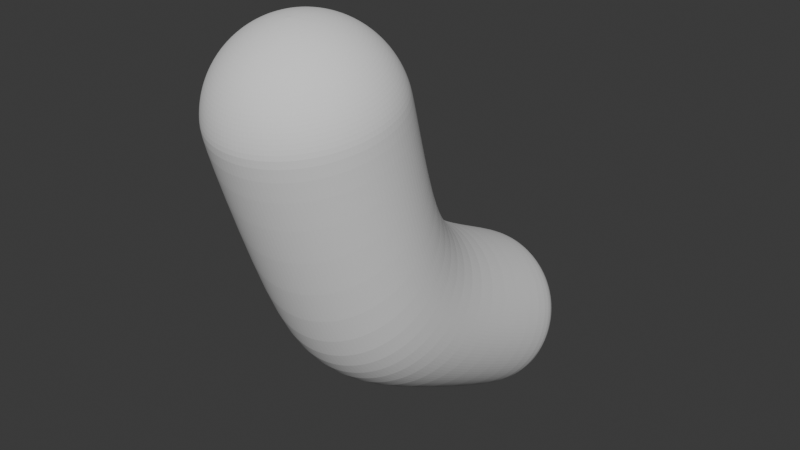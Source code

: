 # Source: ik2.blend  (saved by Blender 4.3.34; exported with 4.5.12 LTS)
import bpy
from mathutils import Matrix  # noqa: F401  (used for matrix-valued properties, if any)

bpy.ops.wm.read_factory_settings(use_empty=True)
scene = bpy.context.scene
scene.name = 'Scene'

# ---- collections
col_collection = bpy.data.collections.new('Collection'); scene.collection.children.link(col_collection)

# ---- world
world_world = bpy.data.worlds.new('World'); scene.world = world_world
world_world.use_nodes = True; world_world.node_tree.nodes.clear()
_N = world_world.node_tree.nodes; _L = world_world.node_tree.links
n0 = _N.new('ShaderNodeOutputWorld'); n0.name = 'World Output'; n0.location = (300, 300)
n1 = _N.new('ShaderNodeBackground'); n1.name = 'Background'; n1.location = (10, 300)
n1.inputs[0].default_value = (0.05088, 0.05088, 0.05088, 1.0)
_L.new(n1.outputs[0], n0.inputs[0])
n0.is_active_output = True
world_world.color = (0.05088, 0.05088, 0.05088)
world_world.sun_shadow_jitter_overblur = 0.0

# ---- meshes
me_icosphere = bpy.data.meshes.new('Icosphere')
me_icosphere.from_pydata([(0.3753, 0.7873, 2.84), (0.3536, 0.6988, 3.014), (0.3182, 0.5811, 3.166), (0.2706, 0.4386, 3.292), (0.2126, 0.2768, 3.387), (0.1464, 0.102, 3.446), (0.07466, -0.07912, 3.468), (0.03806, -0.06823, 3.47), (0.07466, 0.1234, 3.45), (0.1084, 0.3078, 3.393), (0.1379, 0.478, 3.3), (0.1622, 0.6274, 3.176), (0.1802, 0.7503, 3.024), (0.1913, 0.842, 2.851), (0.1951, 0.8989, 2.664), (0.1913, 3.107, 0.01123), (0.1802, 3.264, -0.1061), (0.1622, 3.395, -0.251), (0.1379, 3.494, -0.4179), (0.1084, 3.56, -0.6004), (0.07466, 3.588, -0.7915), (0.03806, 3.577, -0.9838), (4.485e-17, 3.4, -0.236), (4.485e-17, 3.114, 0.02891), (3.9e-18, 0.8605, 2.855), (3.9e-18, 0.7678, 3.028), (3.9e-18, 0.6431, 3.179), (3.9e-18, 0.3183, 3.395), (0.3827, 0.8431, 2.652), (0.3753, 3.088, -0.04112), (0.3536, 3.246, -0.1554), (0.3182, 3.378, -0.2954), (0.2706, 3.481, -0.4556), (0.2126, 3.549, -0.63), (0.1464, 3.58, -0.8119), (0.07466, 3.573, -0.9942), (0.5449, 0.6984, 2.822), (0.5133, 0.6151, 2.997), (0.4619, 0.5057, 3.151), (0.3928, 0.3745, 3.28), (0.3087, 0.2265, 3.377), (0.2126, 0.06734, 3.439), (0.1084, -0.09679, 3.464), (0.5556, 0.7525, 2.634), (0.5449, 3.056, -0.1262), (0.5133, 3.216, -0.2355), (0.4619, 3.352, -0.3675), (0.3928, 3.458, -0.5169), (0.3087, 3.531, -0.6782), (0.2126, 3.568, -0.8451), (0.1084, 3.567, -1.011), (0.6935, 0.5789, 2.798), (0.6533, 0.5025, 2.974), (0.5879, 0.4043, 3.131), (0.5, 0.2883, 3.262), (0.3928, 0.1587, 3.363), (0.2706, 0.02068, 3.43), (0.1379, -0.1206, 3.459), (0.7071, 0.6306, 2.61), (0.6935, 3.014, -0.2406), (0.6533, 3.176, -0.3433), (0.5879, 3.316, -0.4645), (0.5, 3.427, -0.5994), (0.3928, 3.507, -0.743), (0.2706, 3.551, -0.8897), (0.1379, 3.559, -1.034), (0.8155, 0.4331, 2.769), (0.7682, 0.3652, 2.947), (0.6913, 0.2808, 3.106), (0.5879, 0.1832, 3.241), (0.4619, 0.07619, 3.346), (0.3182, -0.03618, 3.418), (0.1622, -0.1496, 3.453), (0.8315, 0.482, 2.58), (0.8155, 2.963, -0.38), (0.7682, 3.128, -0.4746), (0.6913, 3.272, -0.5827), (0.5879, 3.39, -0.7), (0.4619, 3.478, -0.822), (0.3182, 3.531, -0.9441), (0.1622, 3.549, -1.062), (0.9061, 0.2669, 2.736), (0.8536, 0.2086, 2.915), (0.7682, 0.1399, 3.078), (0.6533, 0.06337, 3.217), (0.5133, -0.01798, 3.328), (0.3536, -0.101, 3.405), (0.1802, -0.1826, 3.447), (0.9239, 0.3125, 2.546), (0.9061, 2.904, -0.5391), (0.8536, 3.072, -0.6245), (0.7682, 3.222, -0.7175), (0.6533, 3.348, -0.8146), (0.5133, 3.445, -0.9121), (0.3536, 3.508, -1.006), (0.1802, 3.537, -1.093), (0.9619, 0.08651, 2.699), (0.9061, 0.03868, 2.881), (0.8155, -0.01305, 3.047), (0.6935, -0.06668, 3.191), (0.5449, -0.1202, 3.307), (0.3753, -0.1714, 3.391), (0.1913, -0.2185, 3.44), (0.9808, 0.1286, 2.509), (0.9619, 2.84, -0.7117), (0.9061, 3.012, -0.7871), (0.8155, 3.168, -0.8638), (0.6935, 3.302, -0.9391), (0.5449, 3.409, -1.01), (0.3753, 3.484, -1.074), (0.1913, 3.524, -1.128), (0.9808, -0.1011, 2.662), (0.9239, -0.138, 2.846), (0.8315, -0.1721, 3.015), (0.7071, -0.2019, 3.164), (0.5556, -0.2264, 3.286), (0.3827, -0.2446, 3.376), (0.1951, -0.2558, 3.432), (1.0, -0.06266, 2.47), (0.9808, 2.774, -0.8912), (0.9239, 2.95, -0.9561), (0.8315, 3.112, -1.016), (0.7071, 3.254, -1.068), (0.5556, 3.371, -1.112), (0.3827, 3.458, -1.144), (0.1951, 3.511, -1.163), (0.9619, -0.2887, 2.624), (0.9061, -0.3147, 2.81), (0.8155, -0.3311, 2.983), (0.6935, -0.3372, 3.137), (0.5449, -0.3327, 3.264), (0.3753, -0.3178, 3.362), (0.1913, -0.2931, 3.425), (0.9808, -0.2539, 2.432), (0.9619, 2.708, -1.071), (0.9061, 2.888, -1.125), (0.8155, 3.056, -1.168), (0.6935, 3.207, -1.198), (0.5449, 3.333, -1.213), (0.3753, 3.432, -1.214), (0.1913, 3.498, -1.199), (0.9061, -0.4691, 2.588), (0.8536, -0.4847, 2.776), (0.7682, -0.484, 2.952), (0.6533, -0.4672, 3.11), (0.5133, -0.4349, 3.244), (0.3536, -0.3882, 3.347), (0.1802, -0.329, 3.417), (0.9239, -0.4378, 2.395), (0.9061, 2.644, -1.243), (0.8536, 2.828, -1.288), (0.7682, 3.002, -1.315), (0.6533, 3.161, -1.322), (0.5133, 3.297, -1.311), (0.3536, 3.407, -1.281), (0.1802, 3.485, -1.233), (0.8155, -0.6353, 2.554), (0.7682, -0.6413, 2.745), (0.6913, -0.625, 2.924), (0.5879, -0.5871, 3.086), (0.4619, -0.529, 3.225), (0.3182, -0.4531, 3.334), (0.1622, -0.3621, 3.411), (0.8315, -0.6073, 2.361), (0.8155, 2.585, -1.402), (0.7682, 2.772, -1.438), (0.6913, 2.952, -1.449), (0.5879, 3.118, -1.437), (0.4619, 3.264, -1.401), (0.3182, 3.384, -1.343), (0.1622, 3.474, -1.265), (0.6935, -0.781, 2.525), (0.6533, -0.7785, 2.717), (0.5879, -0.7485, 2.899), (0.5, -0.6921, 3.065), (0.3928, -0.6116, 3.208), (0.2706, -0.5099, 3.323), (0.1379, -0.3911, 3.405), (0.7071, -0.7559, 2.331), (0.6935, 2.534, -1.542), (0.6533, 2.724, -1.569), (0.5879, 2.909, -1.568), (0.5, 3.081, -1.538), (0.3928, 3.235, -1.48), (0.2706, 3.364, -1.397), (0.1379, 3.463, -1.293), (0.5449, -0.9006, 2.501), (0.5133, -0.8912, 2.694), (0.4619, -0.8499, 2.879), (0.3928, -0.7783, 3.048), (0.3087, -0.6793, 3.195), (0.2126, -0.5566, 3.314), (0.1084, -0.4149, 3.4), (0.5556, -0.8778, 2.307), (0.5449, 2.492, -1.656), (0.5133, 2.684, -1.677), (0.4619, 2.873, -1.665), (0.3928, 3.051, -1.62), (0.3087, 3.211, -1.545), (0.2126, 3.348, -1.442), (0.1084, 3.455, -1.315), (0.3753, -0.9895, 2.483), (0.3536, -0.9749, 2.678), (0.3182, -0.9252, 2.864), (0.2706, -0.8424, 3.035), (0.2126, -0.7296, 3.185), (0.1464, -0.5912, 3.307), (0.07466, -0.4325, 3.397), (0.3827, -0.9684, 2.288), (0.3753, 2.46, -1.741), (0.3536, 2.654, -1.757), (0.3182, 2.846, -1.737), (0.2706, 3.028, -1.681), (0.2126, 3.193, -1.593), (0.1464, 3.335, -1.475), (0.07466, 3.449, -1.332), (0.1913, -1.044, 2.472), (0.1802, -1.026, 2.667), (0.1622, -0.9716, 2.855), (0.1379, -0.8819, 3.027), (0.1084, -0.7606, 3.178), (0.07466, -0.6126, 3.302), (0.03806, -0.4434, 3.394), (0.1951, -1.024, 2.277), (0.1913, 2.441, -1.794), (0.1802, 2.636, -1.806), (0.1622, 2.83, -1.781), (0.1379, 3.014, -1.719), (0.1084, 3.182, -1.623), (0.07466, 3.328, -1.496), (0.03806, 3.445, -1.343), (-1.341e-07, -1.063, 2.469), (2.98e-08, -1.044, 2.664), (-1.043e-07, -0.9873, 2.851), (-1.49e-08, -0.8952, 3.024), (-9.686e-08, -0.7711, 3.176), (-5.215e-08, -0.6198, 3.301), (-7.451e-09, -0.4471, 3.394), (-3.278e-07, -1.043, 2.274), (-1.341e-07, 2.434, -1.811), (2.98e-08, 2.63, -1.823), (-1.043e-07, 2.824, -1.796), (-1.49e-08, 3.009, -1.732), (-9.686e-08, 3.179, -1.633), (-5.215e-08, 3.325, -1.503), (-7.451e-09, 3.444, -1.346), (-0.1913, -1.044, 2.472), (-0.1802, -1.026, 2.667), (-0.1622, -0.9716, 2.855), (-0.1379, -0.8819, 3.027), (-0.1084, -0.7606, 3.178), (-0.07466, -0.6126, 3.302), (-0.03806, -0.4434, 3.394), (-0.1951, -1.024, 2.277), (-0.1913, 2.441, -1.794), (-0.1802, 2.636, -1.806), (-0.1622, 2.83, -1.781), (-0.1379, 3.014, -1.719), (-0.1084, 3.182, -1.623), (-0.07466, 3.328, -1.496), (-0.03806, 3.445, -1.343), (-0.3753, -0.9895, 2.483), (-0.3536, -0.9749, 2.678), (-0.3182, -0.9252, 2.864), (-0.2706, -0.8424, 3.035), (-0.2126, -0.7296, 3.185), (-0.1464, -0.5912, 3.307), (-0.07466, -0.4325, 3.397), (-0.3827, -0.9684, 2.288), (-0.3753, 2.46, -1.741), (-0.3536, 2.654, -1.757), (-0.3182, 2.846, -1.737), (-0.2706, 3.028, -1.681), (-0.2126, 3.193, -1.593), (-0.1464, 3.335, -1.475), (-0.07466, 3.449, -1.332), (-0.5449, -0.9006, 2.501), (-0.5133, -0.8912, 2.694), (-0.4619, -0.8499, 2.879), (-0.3928, -0.7783, 3.048), (-0.3087, -0.6793, 3.195), (-0.2126, -0.5566, 3.314), (-0.1084, -0.4149, 3.4), (-0.5556, -0.8778, 2.307), (-0.5449, 2.492, -1.656), (-0.5133, 2.684, -1.677), (-0.4619, 2.873, -1.665), (-0.3928, 3.051, -1.62), (-0.3087, 3.211, -1.545), (-0.2126, 3.348, -1.442), (-0.1084, 3.455, -1.315), (-0.6935, -0.781, 2.525), (-0.6533, -0.7785, 2.717), (-0.5879, -0.7485, 2.899), (-0.5, -0.6921, 3.065), (-0.3928, -0.6116, 3.208), (-0.2706, -0.5099, 3.323), (-0.1379, -0.3911, 3.405), (-0.7071, -0.7559, 2.331), (-0.6935, 2.534, -1.542), (-0.6533, 2.724, -1.569), (-0.5879, 2.909, -1.568), (-0.5, 3.081, -1.538), (-0.3928, 3.235, -1.48), (-0.2706, 3.364, -1.397), (-0.1379, 3.463, -1.293), (-0.8155, -0.6353, 2.554), (-0.7682, -0.6413, 2.745), (-0.6913, -0.625, 2.924), (-0.5879, -0.5871, 3.086), (-0.4619, -0.529, 3.225), (-0.3182, -0.4531, 3.334), (-0.1622, -0.3621, 3.411), (-0.8315, -0.6073, 2.361), (-0.8155, 2.585, -1.402), (-0.7682, 2.772, -1.438), (-0.6913, 2.952, -1.449), (-0.5879, 3.118, -1.437), (-0.4619, 3.264, -1.401), (-0.3182, 3.384, -1.343), (-0.1622, 3.474, -1.265), (4.485e-17, 3.529, -1.17), (-0.9061, -0.4691, 2.588), (-0.8536, -0.4847, 2.776), (-0.7682, -0.484, 2.952), (-0.6533, -0.4672, 3.11), (-0.5133, -0.4349, 3.244), (-0.3536, -0.3882, 3.347), (-0.1802, -0.329, 3.417), (3.9e-18, -0.2596, 3.451), (-0.9239, -0.4378, 2.395), (-0.9061, 2.644, -1.243), (-0.8536, 2.828, -1.288), (-0.7682, 3.002, -1.315), (-0.6533, 3.161, -1.322), (-0.5133, 3.297, -1.311), (-0.3536, 3.407, -1.281), (-0.1802, 3.485, -1.233), (-0.9619, -0.2887, 2.624), (-0.9061, -0.3147, 2.81), (-0.8155, -0.3311, 2.983), (-0.6935, -0.3372, 3.137), (-0.5449, -0.3327, 3.264), (-0.3753, -0.3178, 3.362), (-0.1913, -0.2931, 3.425), (-0.9808, -0.2539, 2.432), (-0.9619, 2.708, -1.071), (-0.9061, 2.888, -1.125), (-0.8155, 3.056, -1.168), (-0.6935, 3.207, -1.198), (-0.5449, 3.333, -1.213), (-0.3753, 3.432, -1.214), (-0.1913, 3.498, -1.199), (-0.9808, -0.1011, 2.662), (-0.9239, -0.138, 2.846), (-0.8315, -0.1721, 3.015), (-0.7071, -0.2019, 3.164), (-0.5556, -0.2264, 3.286), (-0.3827, -0.2446, 3.376), (-0.1951, -0.2558, 3.432), (-1.0, -0.06266, 2.47), (-0.9808, 2.774, -0.8912), (-0.9239, 2.95, -0.9561), (-0.8315, 3.112, -1.016), (-0.7071, 3.254, -1.068), (-0.5556, 3.371, -1.112), (-0.3827, 3.458, -1.144), (-0.1951, 3.511, -1.163), (-0.9619, 0.08651, 2.699), (-0.9061, 0.03868, 2.881), (-0.8155, -0.01305, 3.047), (-0.6935, -0.06668, 3.191), (-0.5449, -0.1202, 3.307), (-0.3753, -0.1714, 3.391), (-0.1913, -0.2185, 3.44), (-0.9808, 0.1286, 2.509), (-0.9619, 2.84, -0.7117), (-0.9061, 3.012, -0.7871), (-0.8155, 3.168, -0.8638), (-0.6935, 3.302, -0.9391), (-0.5449, 3.409, -1.01), (-0.3753, 3.484, -1.074), (-0.1913, 3.524, -1.128), (-0.9061, 0.2669, 2.736), (-0.8536, 0.2086, 2.915), (-0.7682, 0.1399, 3.078), (-0.6533, 0.06337, 3.217), (-0.5133, -0.01798, 3.328), (-0.3536, -0.101, 3.405), (-0.1802, -0.1826, 3.447), (-0.9239, 0.3125, 2.546), (-0.9061, 2.904, -0.5391), (-0.8536, 3.072, -0.6245), (-0.7682, 3.222, -0.7175), (-0.6533, 3.348, -0.8146), (-0.5133, 3.445, -0.9121), (-0.3536, 3.508, -1.006), (-0.1802, 3.537, -1.093), (-0.8155, 0.4331, 2.769), (-0.7682, 0.3652, 2.947), (-0.6913, 0.2808, 3.106), (-0.5879, 0.1832, 3.241), (-0.4619, 0.07619, 3.346), (-0.3182, -0.03618, 3.418), (-0.1622, -0.1496, 3.453), (-0.8315, 0.482, 2.58), (-0.8155, 2.963, -0.38), (-0.7682, 3.128, -0.4746), (-0.6913, 3.272, -0.5827), (-0.5879, 3.39, -0.7), (-0.4619, 3.478, -0.822), (-0.3182, 3.531, -0.9441), (-0.1622, 3.549, -1.062), (-0.6935, 0.5789, 2.798), (-0.6533, 0.5025, 2.974), (-0.5879, 0.4043, 3.131), (-0.5, 0.2883, 3.262), (-0.3928, 0.1587, 3.363), (-0.2706, 0.02068, 3.43), (-0.1379, -0.1206, 3.459), (-0.7071, 0.6306, 2.61), (-0.6935, 3.014, -0.2406), (-0.6533, 3.176, -0.3433), (-0.5879, 3.316, -0.4645), (-0.5, 3.427, -0.5994), (-0.3928, 3.507, -0.743), (-0.2706, 3.551, -0.8897), (-0.1379, 3.559, -1.034), (-0.5449, 0.6984, 2.822), (-0.5133, 0.6151, 2.997), (-0.4619, 0.5057, 3.151), (-0.3928, 0.3745, 3.28), (-0.3087, 0.2265, 3.377), (-0.2126, 0.06734, 3.439), (-0.1084, -0.09679, 3.464), (-0.5556, 0.7525, 2.634), (-0.5449, 3.056, -0.1262), (-0.5133, 3.216, -0.2355), (-0.4619, 3.352, -0.3675), (-0.3928, 3.458, -0.5169), (-0.3087, 3.531, -0.6782), (-0.2126, 3.568, -0.8451), (-0.1084, 3.567, -1.011), (-0.3753, 0.7873, 2.84), (-0.3536, 0.6988, 3.014), (-0.3182, 0.5811, 3.166), (-0.2706, 0.4386, 3.292), (-0.2126, 0.2768, 3.387), (-0.1464, 0.102, 3.446), (-0.07466, -0.07912, 3.468), (-0.3827, 0.8431, 2.652), (-0.3753, 3.088, -0.04112), (-0.3536, 3.246, -0.1554), (-0.3182, 3.378, -0.2954), (-0.2706, 3.481, -0.4556), (-0.2126, 3.549, -0.63), (-0.1464, 3.58, -0.8119), (-0.07466, 3.573, -0.9942), (-0.1913, 0.842, 2.851), (-0.1802, 0.7503, 3.024), (-0.1622, 0.6274, 3.176), (-0.1379, 0.478, 3.3), (-0.1084, 0.3078, 3.393), (-0.07466, 0.1234, 3.45), (-0.03806, -0.06823, 3.47), (-0.1951, 0.8989, 2.664), (-0.1913, 3.107, 0.01123), (-0.1802, 3.264, -0.1061), (-0.1622, 3.395, -0.251), (-0.1379, 3.494, -0.4179), (-0.1084, 3.56, -0.6004), (-0.07466, 3.588, -0.7915), (-0.03806, 3.577, -0.9838), (8.941e-08, 0.4913, 3.303), (6.706e-08, 0.1306, 3.452), (1.49e-08, -0.06456, 3.47), (4.768e-07, 0.9178, 2.667), (5.96e-08, 3.27, -0.08943), (8.941e-08, 3.499, -0.4051), (2.161e-07, 3.563, -0.5904), (6.706e-08, 3.59, -0.7846), (1.49e-08, 3.579, -0.9803), (0.5481, 1.939, 0.407), (0.5525, 1.016, 1.561), (0.5503, 1.369, 0.8881), (0.1925, 2.041, 0.5158), (0.194, 1.133, 1.658), (0.1932, 1.476, 0.9917), (0.3806, 1.088, 1.621), (0.3775, 2.002, 0.4743), (0.379, 1.435, 0.9523), (0.6977, 1.853, 0.3169), (0.7032, 0.9199, 1.478), (0.7004, 1.279, 0.8014), (0.8205, 1.749, 0.2075), (0.8267, 0.8036, 1.375), (0.8235, 1.171, 0.6953), (0.9118, 1.628, 0.08321), (0.9184, 0.6724, 1.256), (0.9151, 1.047, 0.5737), (0.9681, 1.497, -0.05094), (0.9749, 0.5317, 1.123), (0.9714, 0.9126, 0.4411), (0.9871, 1.359, -0.1898), (0.9938, 0.3871, 0.9821), (0.9904, 0.7733, 0.3026), (0.9683, 1.22, -0.3279), (0.9745, 0.244, 0.839), (0.9714, 0.6342, 0.1636), (0.9122, 1.086, -0.4602), (0.9178, 0.1078, 0.6997), (0.915, 0.5005, 0.02967), (0.821, 0.9616, -0.5818), (0.8259, -0.0168, 0.5701), (0.8235, 0.3775, -0.09402), (0.6983, 0.8522, -0.6879), (0.7023, -0.1253, 0.4558), (0.7003, 0.2697, -0.2026), (0.5487, 0.7623, -0.7749), (0.5518, -0.214, 0.3617), (0.5502, 0.1813, -0.2917), (0.378, 0.6953, -0.8394), (0.38, -0.2796, 0.2916), (0.379, 0.1157, -0.3579), (0.1927, 0.6539, -0.8791), (0.1937, -0.32, 0.2484), (0.1932, 0.07525, -0.3987), (-2.036e-07, 0.64, -0.8925), (-2.574e-07, -0.3336, 0.2338), (-2.305e-07, 0.0616, -0.4125), (-0.1927, 0.6539, -0.8791), (-0.1937, -0.32, 0.2484), (-0.1932, 0.07525, -0.3987), (-0.378, 0.6953, -0.8394), (-0.38, -0.2796, 0.2916), (-0.379, 0.1157, -0.3579), (-0.5487, 0.7623, -0.7749), (-0.5518, -0.214, 0.3617), (-0.5502, 0.1813, -0.2917), (-0.6983, 0.8522, -0.6879), (-0.7023, -0.1253, 0.4558), (-0.7003, 0.2697, -0.2026), (-0.821, 0.9616, -0.5818), (-0.8259, -0.0168, 0.5701), (-0.8235, 0.3775, -0.09402), (-0.9122, 1.086, -0.4602), (-0.9178, 0.1078, 0.6997), (-0.915, 0.5005, 0.02967), (-0.9683, 1.22, -0.3279), (-0.9745, 0.244, 0.839), (-0.9714, 0.6342, 0.1636), (-0.9871, 1.359, -0.1898), (-0.9938, 0.3871, 0.9821), (-0.9904, 0.7733, 0.3026), (-0.9681, 1.497, -0.05094), (-0.9749, 0.5317, 1.123), (-0.9714, 0.9126, 0.4411), (-0.9118, 1.628, 0.08321), (-0.9184, 0.6724, 1.256), (-0.9151, 1.047, 0.5737), (-0.8205, 1.749, 0.2075), (-0.8267, 0.8036, 1.375), (-0.8235, 1.171, 0.6953), (-0.6977, 1.853, 0.3169), (-0.7032, 0.9199, 1.478), (-0.7004, 1.279, 0.8014), (-0.5481, 1.939, 0.407), (-0.5525, 1.016, 1.561), (-0.5503, 1.369, 0.8881), (-0.3775, 2.002, 0.4743), (-0.3806, 1.088, 1.621), (-0.379, 1.435, 0.9523), (-0.1925, 2.041, 0.5158), (-0.194, 1.133, 1.658), (-0.1932, 1.476, 0.9917), (3.445e-07, 1.148, 1.67), (1.419e-07, 2.054, 0.5298), (2.412e-07, 1.49, 1.005)], [], [(52, 53, 68, 67), (63, 62, 77, 78), (62, 61, 76, 77), (55, 56, 71, 70), (58, 51, 66, 73), (51, 52, 67, 66), (65, 64, 79, 80), (47, 46, 61, 62), (50, 49, 64, 65), (40, 41, 56, 55), (53, 54, 69, 68), (64, 63, 78, 79), (41, 42, 57, 56), (43, 36, 51, 58), (46, 45, 60, 61), (0, 1, 37, 36), (35, 34, 49, 50), (30, 29, 44, 45), (1, 2, 38, 37), (18, 17, 31, 32), (9, 8, 5, 4), (473, 27, 9, 10), (10, 9, 4, 3), (17, 16, 30, 31), (476, 24, 13, 14), (34, 33, 48, 49), (11, 10, 3, 2), (481, 480, 20, 21), (3, 4, 40, 39), (321, 21, 35), (474, 475, 7, 8), (2, 3, 39, 38), (16, 15, 29, 30), (480, 479, 19, 20), (20, 19, 33, 34), (13, 12, 1, 0), (24, 25, 12, 13), (7, 329, 6), (6, 329, 42), (22, 477, 16, 17), (4, 5, 41, 40), (33, 32, 47, 48), (27, 474, 8, 9), (23, 576, 485, 15), (31, 30, 45, 46), (477, 23, 15, 16), (32, 31, 46, 47), (48, 47, 62, 63), (26, 473, 10, 11), (8, 7, 6, 5), (5, 6, 42, 41), (25, 26, 11, 12), (38, 39, 54, 53), (321, 35, 50), (479, 478, 18, 19), (37, 38, 53, 52), (28, 0, 36, 43), (475, 329, 7), (54, 55, 70, 69), (36, 37, 52, 51), (14, 13, 0, 28), (321, 65, 80), (21, 20, 34, 35), (59, 491, 494, 74), (49, 48, 63, 64), (44, 482, 491, 59), (478, 22, 17, 18), (45, 44, 59, 60), (39, 40, 55, 54), (321, 481, 21), (321, 50, 65), (57, 329, 72), (12, 11, 2, 1), (74, 494, 497, 89), (42, 329, 57), (19, 18, 32, 33), (56, 57, 72, 71), (60, 59, 74, 75), (15, 485, 489, 29), (61, 60, 75, 76), (66, 67, 82, 81), (78, 77, 92, 93), (76, 75, 90, 91), (71, 72, 87, 86), (73, 66, 81, 88), (80, 79, 94, 95), (70, 71, 86, 85), (77, 76, 91, 92), (72, 329, 87), (69, 70, 85, 84), (79, 78, 93, 94), (89, 497, 500, 104), (68, 69, 84, 83), (75, 74, 89, 90), (67, 68, 83, 82), (321, 80, 95), (84, 85, 100, 99), (94, 93, 108, 109), (104, 500, 503, 119), (83, 84, 99, 98), (90, 89, 104, 105), (82, 83, 98, 97), (321, 95, 110), (81, 82, 97, 96), (93, 92, 107, 108), (91, 90, 105, 106), (86, 87, 102, 101), (88, 81, 96, 103), (95, 94, 109, 110), (85, 86, 101, 100), (92, 91, 106, 107), (87, 329, 102), (108, 107, 122, 123), (106, 105, 120, 121), (101, 102, 117, 116), (103, 96, 111, 118), (110, 109, 124, 125), (100, 101, 116, 115), (107, 106, 121, 122), (102, 329, 117), (99, 100, 115, 114), (109, 108, 123, 124), (119, 503, 506, 134), (98, 99, 114, 113), (105, 104, 119, 120), (97, 98, 113, 112), (321, 110, 125), (96, 97, 112, 111), (134, 506, 509, 149), (113, 114, 129, 128), (120, 119, 134, 135), (112, 113, 128, 127), (321, 125, 140), (111, 112, 127, 126), (123, 122, 137, 138), (121, 120, 135, 136), (116, 117, 132, 131), (118, 111, 126, 133), (125, 124, 139, 140), (115, 116, 131, 130), (122, 121, 136, 137), (117, 329, 132), (114, 115, 130, 129), (124, 123, 138, 139), (131, 132, 147, 146), (133, 126, 141, 148), (140, 139, 154, 155), (130, 131, 146, 145), (137, 136, 151, 152), (132, 329, 147), (129, 130, 145, 144), (139, 138, 153, 154), (149, 509, 512, 164), (128, 129, 144, 143), (135, 134, 149, 150), (127, 128, 143, 142), (321, 140, 155), (126, 127, 142, 141), (138, 137, 152, 153), (136, 135, 150, 151), (143, 144, 159, 158), (150, 149, 164, 165), (142, 143, 158, 157), (321, 155, 170), (141, 142, 157, 156), (153, 152, 167, 168), (151, 150, 165, 166), (146, 147, 162, 161), (148, 141, 156, 163), (155, 154, 169, 170), (145, 146, 161, 160), (152, 151, 166, 167), (147, 329, 162), (144, 145, 160, 159), (154, 153, 168, 169), (164, 512, 515, 179), (163, 156, 171, 178), (170, 169, 184, 185), (160, 161, 176, 175), (167, 166, 181, 182), (162, 329, 177), (159, 160, 175, 174), (169, 168, 183, 184), (179, 515, 518, 194), (158, 159, 174, 173), (165, 164, 179, 180), (157, 158, 173, 172), (321, 170, 185), (156, 157, 172, 171), (168, 167, 182, 183), (166, 165, 180, 181), (161, 162, 177, 176), (180, 179, 194, 195), (172, 173, 188, 187), (321, 185, 200), (171, 172, 187, 186), (183, 182, 197, 198), (181, 180, 195, 196), (176, 177, 192, 191), (178, 171, 186, 193), (185, 184, 199, 200), (175, 176, 191, 190), (182, 181, 196, 197), (177, 329, 192), (174, 175, 190, 189), (184, 183, 198, 199), (194, 518, 521, 209), (173, 174, 189, 188), (200, 199, 214, 215), (190, 191, 206, 205), (197, 196, 211, 212), (192, 329, 207), (189, 190, 205, 204), (199, 198, 213, 214), (209, 521, 524, 224), (188, 189, 204, 203), (195, 194, 209, 210), (187, 188, 203, 202), (321, 200, 215), (186, 187, 202, 201), (198, 197, 212, 213), (196, 195, 210, 211), (191, 192, 207, 206), (193, 186, 201, 208), (202, 203, 218, 217), (321, 215, 230), (201, 202, 217, 216), (213, 212, 227, 228), (211, 210, 225, 226), (206, 207, 222, 221), (208, 201, 216, 223), (215, 214, 229, 230), (205, 206, 221, 220), (212, 211, 226, 227), (207, 329, 222), (204, 205, 220, 219), (214, 213, 228, 229), (224, 524, 527, 239), (203, 204, 219, 218), (210, 209, 224, 225), (227, 226, 241, 242), (222, 329, 237), (219, 220, 235, 234), (229, 228, 243, 244), (239, 527, 530, 254), (218, 219, 234, 233), (225, 224, 239, 240), (217, 218, 233, 232), (321, 230, 245), (216, 217, 232, 231), (228, 227, 242, 243), (226, 225, 240, 241), (221, 222, 237, 236), (223, 216, 231, 238), (230, 229, 244, 245), (220, 221, 236, 235), (321, 245, 260), (231, 232, 247, 246), (243, 242, 257, 258), (241, 240, 255, 256), (236, 237, 252, 251), (238, 231, 246, 253), (245, 244, 259, 260), (235, 236, 251, 250), (242, 241, 256, 257), (237, 329, 252), (234, 235, 250, 249), (244, 243, 258, 259), (254, 530, 533, 269), (233, 234, 249, 248), (240, 239, 254, 255), (232, 233, 248, 247), (249, 250, 265, 264), (259, 258, 273, 274), (269, 533, 536, 284), (248, 249, 264, 263), (255, 254, 269, 270), (247, 248, 263, 262), (321, 260, 275), (246, 247, 262, 261), (258, 257, 272, 273), (256, 255, 270, 271), (251, 252, 267, 266), (253, 246, 261, 268), (260, 259, 274, 275), (250, 251, 266, 265), (257, 256, 271, 272), (252, 329, 267), (273, 272, 287, 288), (271, 270, 285, 286), (266, 267, 282, 281), (268, 261, 276, 283), (275, 274, 289, 290), (265, 266, 281, 280), (272, 271, 286, 287), (267, 329, 282), (264, 265, 280, 279), (274, 273, 288, 289), (284, 536, 539, 299), (263, 264, 279, 278), (270, 269, 284, 285), (262, 263, 278, 277), (321, 275, 290), (261, 262, 277, 276), (289, 288, 303, 304), (299, 539, 542, 314), (278, 279, 294, 293), (285, 284, 299, 300), (277, 278, 293, 292), (321, 290, 305), (276, 277, 292, 291), (288, 287, 302, 303), (286, 285, 300, 301), (281, 282, 297, 296), (283, 276, 291, 298), (290, 289, 304, 305), (280, 281, 296, 295), (287, 286, 301, 302), (282, 329, 297), (279, 280, 295, 294), (301, 300, 315, 316), (296, 297, 312, 311), (298, 291, 306, 313), (305, 304, 319, 320), (295, 296, 311, 310), (302, 301, 316, 317), (297, 329, 312), (294, 295, 310, 309), (304, 303, 318, 319), (314, 542, 545, 331), (293, 294, 309, 308), (300, 299, 314, 315), (292, 293, 308, 307), (321, 305, 320), (291, 292, 307, 306), (303, 302, 317, 318), (331, 545, 548, 346), (308, 309, 325, 324), (315, 314, 331, 332), (307, 308, 324, 323), (321, 320, 337), (306, 307, 323, 322), (318, 317, 334, 335), (316, 315, 332, 333), (311, 312, 328, 327), (313, 306, 322, 330), (320, 319, 336, 337), (310, 311, 327, 326), (317, 316, 333, 334), (312, 329, 328), (309, 310, 326, 325), (319, 318, 335, 336), (327, 328, 344, 343), (330, 322, 338, 345), (337, 336, 351, 352), (326, 327, 343, 342), (334, 333, 348, 349), (328, 329, 344), (325, 326, 342, 341), (336, 335, 350, 351), (346, 548, 551, 361), (324, 325, 341, 340), (332, 331, 346, 347), (323, 324, 340, 339), (321, 337, 352), (322, 323, 339, 338), (335, 334, 349, 350), (333, 332, 347, 348), (340, 341, 356, 355), (347, 346, 361, 362), (339, 340, 355, 354), (321, 352, 367), (338, 339, 354, 353), (350, 349, 364, 365), (348, 347, 362, 363), (343, 344, 359, 358), (345, 338, 353, 360), (352, 351, 366, 367), (342, 343, 358, 357), (349, 348, 363, 364), (344, 329, 359), (341, 342, 357, 356), (351, 350, 365, 366), (361, 551, 554, 376), (360, 353, 368, 375), (367, 366, 381, 382), (357, 358, 373, 372), (364, 363, 378, 379), (359, 329, 374), (356, 357, 372, 371), (366, 365, 380, 381), (376, 554, 557, 391), (355, 356, 371, 370), (362, 361, 376, 377), (354, 355, 370, 369), (321, 367, 382), (353, 354, 369, 368), (365, 364, 379, 380), (363, 362, 377, 378), (358, 359, 374, 373), (377, 376, 391, 392), (369, 370, 385, 384), (321, 382, 397), (368, 369, 384, 383), (380, 379, 394, 395), (378, 377, 392, 393), (373, 374, 389, 388), (375, 368, 383, 390), (382, 381, 396, 397), (372, 373, 388, 387), (379, 378, 393, 394), (374, 329, 389), (371, 372, 387, 386), (381, 380, 395, 396), (391, 557, 560, 406), (370, 371, 386, 385), (387, 388, 403, 402), (394, 393, 408, 409), (389, 329, 404), (386, 387, 402, 401), (396, 395, 410, 411), (406, 560, 563, 421), (385, 386, 401, 400), (392, 391, 406, 407), (384, 385, 400, 399), (321, 397, 412), (383, 384, 399, 398), (395, 394, 409, 410), (393, 392, 407, 408), (388, 389, 404, 403), (390, 383, 398, 405), (397, 396, 411, 412), (321, 412, 427), (398, 399, 414, 413), (410, 409, 424, 425), (408, 407, 422, 423), (403, 404, 419, 418), (405, 398, 413, 420), (412, 411, 426, 427), (402, 403, 418, 417), (409, 408, 423, 424), (404, 329, 419), (401, 402, 417, 416), (411, 410, 425, 426), (421, 563, 566, 436), (400, 401, 416, 415), (407, 406, 421, 422), (399, 400, 415, 414), (419, 329, 434), (416, 417, 432, 431), (426, 425, 440, 441), (436, 566, 569, 451), (415, 416, 431, 430), (422, 421, 436, 437), (414, 415, 430, 429), (321, 427, 442), (413, 414, 429, 428), (425, 424, 439, 440), (423, 422, 437, 438), (418, 419, 434, 433), (420, 413, 428, 435), (427, 426, 441, 442), (417, 418, 433, 432), (424, 423, 438, 439), (428, 429, 444, 443), (440, 439, 454, 455), (438, 437, 452, 453), (433, 434, 449, 448), (435, 428, 443, 450), (442, 441, 456, 457), (432, 433, 448, 447), (439, 438, 453, 454), (434, 329, 449), (431, 432, 447, 446), (441, 440, 455, 456), (451, 569, 572, 466), (430, 431, 446, 445), (437, 436, 451, 452), (429, 430, 445, 444), (321, 442, 457), (446, 447, 462, 461), (456, 455, 470, 471), (466, 572, 576, 23), (445, 446, 461, 460), (452, 451, 466, 467), (444, 445, 460, 459), (321, 457, 472), (443, 444, 459, 458), (455, 454, 469, 470), (453, 452, 467, 468), (448, 449, 464, 463), (450, 443, 458, 465), (457, 456, 471, 472), (447, 448, 463, 462), (454, 453, 468, 469), (449, 329, 464), (470, 469, 478, 479), (468, 467, 477, 22), (463, 464, 475, 474), (465, 458, 24, 476), (472, 471, 480, 481), (462, 463, 474, 27), (469, 468, 22, 478), (464, 329, 475), (461, 462, 27, 473), (471, 470, 479, 480), (460, 461, 473, 26), (467, 466, 23, 477), (459, 460, 26, 25), (321, 472, 481), (458, 459, 25, 24), (573, 465, 476, 575), (570, 450, 465, 573), (567, 435, 450, 570), (564, 420, 435, 567), (561, 405, 420, 564), (558, 390, 405, 561), (555, 375, 390, 558), (552, 360, 375, 555), (549, 345, 360, 552), (546, 330, 345, 549), (543, 313, 330, 546), (540, 298, 313, 543), (537, 283, 298, 540), (534, 268, 283, 537), (531, 253, 268, 534), (528, 238, 253, 531), (525, 223, 238, 528), (522, 208, 223, 525), (519, 193, 208, 522), (516, 178, 193, 519), (513, 163, 178, 516), (510, 148, 163, 513), (507, 133, 148, 510), (504, 118, 133, 507), (501, 103, 118, 504), (498, 88, 103, 501), (495, 73, 88, 498), (575, 476, 14, 486), (492, 58, 73, 495), (488, 28, 43, 483), (486, 14, 28, 488), (483, 43, 58, 492), (573, 575, 577, 574), (574, 577, 576, 572), (570, 573, 574, 571), (571, 574, 572, 569), (567, 570, 571, 568), (568, 571, 569, 566), (564, 567, 568, 565), (565, 568, 566, 563), (561, 564, 565, 562), (562, 565, 563, 560), (558, 561, 562, 559), (559, 562, 560, 557), (555, 558, 559, 556), (556, 559, 557, 554), (552, 555, 556, 553), (553, 556, 554, 551), (549, 552, 553, 550), (550, 553, 551, 548), (546, 549, 550, 547), (547, 550, 548, 545), (543, 546, 547, 544), (544, 547, 545, 542), (540, 543, 544, 541), (541, 544, 542, 539), (537, 540, 541, 538), (538, 541, 539, 536), (534, 537, 538, 535), (535, 538, 536, 533), (531, 534, 535, 532), (532, 535, 533, 530), (528, 531, 532, 529), (529, 532, 530, 527), (525, 528, 529, 526), (526, 529, 527, 524), (522, 525, 526, 523), (523, 526, 524, 521), (519, 522, 523, 520), (520, 523, 521, 518), (516, 519, 520, 517), (517, 520, 518, 515), (513, 516, 517, 514), (514, 517, 515, 512), (510, 513, 514, 511), (511, 514, 512, 509), (507, 510, 511, 508), (508, 511, 509, 506), (504, 507, 508, 505), (505, 508, 506, 503), (501, 504, 505, 502), (502, 505, 503, 500), (498, 501, 502, 499), (499, 502, 500, 497), (495, 498, 499, 496), (496, 499, 497, 494), (486, 488, 490, 487), (487, 490, 489, 485), (492, 495, 496, 493), (493, 496, 494, 491), (483, 492, 493, 484), (484, 493, 491, 482), (575, 486, 487, 577), (577, 487, 485, 576), (488, 483, 484, 490), (490, 484, 482, 489), (29, 489, 482, 44)])
_uv = me_icosphere.uv_layers.new(name='UVMap')
_uv.uv.foreach_set('vector', [0.625, 0.625, 0.625, 0.6875, 0.5938, 0.6875, 0.5938, 0.625, 0.625, 0.1875, 0.625, 0.25, 0.5938, 0.25, 0.5938, 0.1875, 0.625, 0.25, 0.625, 0.3125, 0.5938, 0.3125, 0.5938, 0.25, 0.625, 0.8125, 0.625, 0.875, 0.5938, 0.875, 0.5938, 0.8125, 0.625, 0.5, 0.625, 0.5625, 0.5938, 0.5625, 0.5938, 0.5, 0.625, 0.5625, 0.625, 0.625, 0.5938, 0.625, 0.5938, 0.5625, 0.625, 0.0625, 0.625, 0.125, 0.5938, 0.125, 0.5938, 0.0625, 0.6562, 0.25, 0.6562, 0.3125, 0.625, 0.3125, 0.625, 0.25, 0.6562, 0.0625, 0.6562, 0.125, 0.625, 0.125, 0.625, 0.0625, 0.6562, 0.8125, 0.6562, 0.875, 0.625, 0.875, 0.625, 0.8125, 0.625, 0.6875, 0.625, 0.75, 0.5938, 0.75, 0.5938, 0.6875, 0.625, 0.125, 0.625, 0.1875, 0.5938, 0.1875, 0.5938, 0.125, 0.6562, 0.875, 0.6562, 0.9375, 0.625, 0.9375, 0.625, 0.875, 0.6562, 0.5, 0.6562, 0.5625, 0.625, 0.5625, 0.625, 0.5, 0.6562, 0.3125, 0.6562, 0.375, 0.625, 0.375, 0.625, 0.3125, 0.6875, 0.5625, 0.6875, 0.625, 0.6562, 0.625, 0.6562, 0.5625, 0.6875, 0.0625, 0.6875, 0.125, 0.6562, 0.125, 0.6562, 0.0625, 0.6875, 0.375, 0.6875, 0.4375, 0.6562, 0.4375, 0.6562, 0.375, 0.6875, 0.625, 0.6875, 0.6875, 0.6562, 0.6875, 0.6562, 0.625, 0.7188, 0.25, 0.7188, 0.3125, 0.6875, 0.3125, 0.6875, 0.25, 0.7188, 0.8125, 0.7188, 0.875, 0.6875, 0.875, 0.6875, 0.8125, 0.75, 0.75, 0.75, 0.8125, 0.7188, 0.8125, 0.7188, 0.75, 0.7188, 0.75, 0.7188, 0.8125, 0.6875, 0.8125, 0.6875, 0.75, 0.7188, 0.3125, 0.7188, 0.375, 0.6875, 0.375, 0.6875, 0.3125, 0.75, 0.5, 0.75, 0.5625, 0.7188, 0.5625, 0.7188, 0.5, 0.6875, 0.125, 0.6875, 0.1875, 0.6562, 0.1875, 0.6562, 0.125, 0.7188, 0.6875, 0.7188, 0.75, 0.6875, 0.75, 0.6875, 0.6875, 0.75, 0.0625, 0.75, 0.125, 0.7188, 0.125, 0.7188, 0.0625, 0.6875, 0.75, 0.6875, 0.8125, 0.6562, 0.8125, 0.6562, 0.75, 0.7031, 5.96e-08, 0.7188, 0.0625, 0.6875, 0.0625, 0.75, 0.875, 0.75, 0.9375, 0.7188, 0.9375, 0.7188, 0.875, 0.6875, 0.6875, 0.6875, 0.75, 0.6562, 0.75, 0.6562, 0.6875, 0.7188, 0.375, 0.7188, 0.4375, 0.6875, 0.4375, 0.6875, 0.375, 0.75, 0.125, 0.75, 0.1875, 0.7188, 0.1875, 0.7188, 0.125, 0.7188, 0.125, 0.7188, 0.1875, 0.6875, 0.1875, 0.6875, 0.125, 0.7188, 0.5625, 0.7188, 0.625, 0.6875, 0.625, 0.6875, 0.5625, 0.75, 0.5625, 0.75, 0.625, 0.7188, 0.625, 0.7188, 0.5625, 0.7188, 0.9375, 0.7031, 1.0, 0.6875, 0.9375, 0.6875, 0.9375, 0.6719, 1.0, 0.6562, 0.9375, 0.75, 0.3125, 0.75, 0.375, 0.7188, 0.375, 0.7188, 0.3125, 0.6875, 0.8125, 0.6875, 0.875, 0.6562, 0.875, 0.6562, 0.8125, 0.6875, 0.1875, 0.6875, 0.25, 0.6562, 0.25, 0.6562, 0.1875, 0.75, 0.8125, 0.75, 0.875, 0.7188, 0.875, 0.7188, 0.8125, 0.75, 0.4375, 0.75, 0.4561, 0.7188, 0.4561, 0.7188, 0.4375, 0.6875, 0.3125, 0.6875, 0.375, 0.6562, 0.375, 0.6562, 0.3125, 0.75, 0.375, 0.75, 0.4375, 0.7188, 0.4375, 0.7188, 0.375, 0.6875, 0.25, 0.6875, 0.3125, 0.6562, 0.3125, 0.6562, 0.25, 0.6562, 0.1875, 0.6562, 0.25, 0.625, 0.25, 0.625, 0.1875, 0.75, 0.6875, 0.75, 0.75, 0.7188, 0.75, 0.7188, 0.6875, 0.7188, 0.875, 0.7188, 0.9375, 0.6875, 0.9375, 0.6875, 0.875, 0.6875, 0.875, 0.6875, 0.9375, 0.6562, 0.9375, 0.6562, 0.875, 0.75, 0.625, 0.75, 0.6875, 0.7188, 0.6875, 0.7188, 0.625, 0.6562, 0.6875, 0.6562, 0.75, 0.625, 0.75, 0.625, 0.6875, 0.6719, 5.96e-08, 0.6875, 0.0625, 0.6562, 0.0625, 0.75, 0.1875, 0.75, 0.25, 0.7188, 0.25, 0.7188, 0.1875, 0.6562, 0.625, 0.6562, 0.6875, 0.625, 0.6875, 0.625, 0.625, 0.6875, 0.5, 0.6875, 0.5625, 0.6562, 0.5625, 0.6562, 0.5, 0.75, 0.9375, 0.7344, 1.0, 0.7188, 0.9375, 0.625, 0.75, 0.625, 0.8125, 0.5938, 0.8125, 0.5938, 0.75, 0.6562, 0.5625, 0.6562, 0.625, 0.625, 0.625, 0.625, 0.5625, 0.7188, 0.5, 0.7188, 0.5625, 0.6875, 0.5625, 0.6875, 0.5, 0.6094, 5.96e-08, 0.625, 0.0625, 0.5938, 0.0625, 0.7188, 0.0625, 0.7188, 0.125, 0.6875, 0.125, 0.6875, 0.0625, 0.625, 0.4375, 0.625, 0.4567, 0.5938, 0.457, 0.5938, 0.4375, 0.6562, 0.125, 0.6562, 0.1875, 0.625, 0.1875, 0.625, 0.125, 0.6562, 0.4375, 0.6562, 0.4565, 0.625, 0.4567, 0.625, 0.4375, 0.75, 0.25, 0.75, 0.3125, 0.7188, 0.3125, 0.7188, 0.25, 0.6562, 0.375, 0.6562, 0.4375, 0.625, 0.4375, 0.625, 0.375, 0.6562, 0.75, 0.6562, 0.8125, 0.625, 0.8125, 0.625, 0.75, 0.7344, 5.96e-08, 0.75, 0.0625, 0.7188, 0.0625, 0.6406, 5.96e-08, 0.6562, 0.0625, 0.625, 0.0625, 0.625, 0.9375, 0.6094, 1.0, 0.5938, 0.9375, 0.7188, 0.625, 0.7188, 0.6875, 0.6875, 0.6875, 0.6875, 0.625, 0.5938, 0.4375, 0.5938, 0.457, 0.5625, 0.4574, 0.5625, 0.4375, 0.6562, 0.9375, 0.6406, 1.0, 0.625, 0.9375, 0.7188, 0.1875, 0.7188, 0.25, 0.6875, 0.25, 0.6875, 0.1875, 0.625, 0.875, 0.625, 0.9375, 0.5938, 0.9375, 0.5938, 0.875, 0.625, 0.375, 0.625, 0.4375, 0.5938, 0.4375, 0.5938, 0.375, 0.7188, 0.4375, 0.7188, 0.4561, 0.6875, 0.4563, 0.6875, 0.4375, 0.625, 0.3125, 0.625, 0.375, 0.5938, 0.375, 0.5938, 0.3125, 0.5938, 0.5625, 0.5938, 0.625, 0.5625, 0.625, 0.5625, 0.5625, 0.5938, 0.1875, 0.5938, 0.25, 0.5625, 0.25, 0.5625, 0.1875, 0.5938, 0.3125, 0.5938, 0.375, 0.5625, 0.375, 0.5625, 0.3125, 0.5938, 0.875, 0.5938, 0.9375, 0.5625, 0.9375, 0.5625, 0.875, 0.5938, 0.5, 0.5938, 0.5625, 0.5625, 0.5625, 0.5625, 0.5, 0.5938, 0.0625, 0.5938, 0.125, 0.5625, 0.125, 0.5625, 0.0625, 0.5938, 0.8125, 0.5938, 0.875, 0.5625, 0.875, 0.5625, 0.8125, 0.5938, 0.25, 0.5938, 0.3125, 0.5625, 0.3125, 0.5625, 0.25, 0.5938, 0.9375, 0.5781, 1.0, 0.5625, 0.9375, 0.5938, 0.75, 0.5938, 0.8125, 0.5625, 0.8125, 0.5625, 0.75, 0.5938, 0.125, 0.5938, 0.1875, 0.5625, 0.1875, 0.5625, 0.125, 0.5625, 0.4375, 0.5625, 0.4574, 0.5312, 0.4578, 0.5312, 0.4375, 0.5938, 0.6875, 0.5938, 0.75, 0.5625, 0.75, 0.5625, 0.6875, 0.5938, 0.375, 0.5938, 0.4375, 0.5625, 0.4375, 0.5625, 0.375, 0.5938, 0.625, 0.5938, 0.6875, 0.5625, 0.6875, 0.5625, 0.625, 0.5781, 5.96e-08, 0.5938, 0.0625, 0.5625, 0.0625, 0.5625, 0.75, 0.5625, 0.8125, 0.5312, 0.8125, 0.5312, 0.75, 0.5625, 0.125, 0.5625, 0.1875, 0.5312, 0.1875, 0.5312, 0.125, 0.5312, 0.4375, 0.5312, 0.4578, 0.5, 0.4581, 0.5, 0.4375, 0.5625, 0.6875, 0.5625, 0.75, 0.5312, 0.75, 0.5312, 0.6875, 0.5625, 0.375, 0.5625, 0.4375, 0.5312, 0.4375, 0.5312, 0.375, 0.5625, 0.625, 0.5625, 0.6875, 0.5312, 0.6875, 0.5312, 0.625, 0.5469, 5.96e-08, 0.5625, 0.0625, 0.5312, 0.0625, 0.5625, 0.5625, 0.5625, 0.625, 0.5312, 0.625, 0.5312, 0.5625, 0.5625, 0.1875, 0.5625, 0.25, 0.5312, 0.25, 0.5312, 0.1875, 0.5625, 0.3125, 0.5625, 0.375, 0.5312, 0.375, 0.5312, 0.3125, 0.5625, 0.875, 0.5625, 0.9375, 0.5312, 0.9375, 0.5312, 0.875, 0.5625, 0.5, 0.5625, 0.5625, 0.5312, 0.5625, 0.5312, 0.5, 0.5625, 0.0625, 0.5625, 0.125, 0.5312, 0.125, 0.5312, 0.0625, 0.5625, 0.8125, 0.5625, 0.875, 0.5312, 0.875, 0.5312, 0.8125, 0.5625, 0.25, 0.5625, 0.3125, 0.5312, 0.3125, 0.5312, 0.25, 0.5625, 0.9375, 0.5469, 1.0, 0.5312, 0.9375, 0.5312, 0.1875, 0.5312, 0.25, 0.5, 0.25, 0.5, 0.1875, 0.5312, 0.3125, 0.5312, 0.375, 0.5, 0.375, 0.5, 0.3125, 0.5312, 0.875, 0.5312, 0.9375, 0.5, 0.9375, 0.5, 0.875, 0.5312, 0.5, 0.5312, 0.5625, 0.5, 0.5625, 0.5, 0.5, 0.5312, 0.0625, 0.5312, 0.125, 0.5, 0.125, 0.5, 0.0625, 0.5312, 0.8125, 0.5312, 0.875, 0.5, 0.875, 0.5, 0.8125, 0.5312, 0.25, 0.5312, 0.3125, 0.5, 0.3125, 0.5, 0.25, 0.5312, 0.9375, 0.5156, 1.0, 0.5, 0.9375, 0.5312, 0.75, 0.5312, 0.8125, 0.5, 0.8125, 0.5, 0.75, 0.5312, 0.125, 0.5312, 0.1875, 0.5, 0.1875, 0.5, 0.125, 0.5, 0.4375, 0.5, 0.4581, 0.4687, 0.4585, 0.4688, 0.4375, 0.5312, 0.6875, 0.5312, 0.75, 0.5, 0.75, 0.5, 0.6875, 0.5312, 0.375, 0.5312, 0.4375, 0.5, 0.4375, 0.5, 0.375, 0.5312, 0.625, 0.5312, 0.6875, 0.5, 0.6875, 0.5, 0.625, 0.5156, 5.96e-08, 0.5312, 0.0625, 0.5, 0.0625, 0.5312, 0.5625, 0.5312, 0.625, 0.5, 0.625, 0.5, 0.5625, 0.4688, 0.4375, 0.4688, 0.4585, 0.4375, 0.4589, 0.4375, 0.4375, 0.5, 0.6875, 0.5, 0.75, 0.4688, 0.75, 0.4687, 0.6875, 0.5, 0.375, 0.5, 0.4375, 0.4688, 0.4375, 0.4688, 0.375, 0.5, 0.625, 0.5, 0.6875, 0.4687, 0.6875, 0.4688, 0.625, 0.4844, 5.96e-08, 0.5, 0.0625, 0.4688, 0.0625, 0.5, 0.5625, 0.5, 0.625, 0.4688, 0.625, 0.4688, 0.5625, 0.5, 0.1875, 0.5, 0.25, 0.4688, 0.25, 0.4688, 0.1875, 0.5, 0.3125, 0.5, 0.375, 0.4688, 0.375, 0.4687, 0.3125, 0.5, 0.875, 0.5, 0.9375, 0.4688, 0.9375, 0.4688, 0.875, 0.5, 0.5, 0.5, 0.5625, 0.4688, 0.5625, 0.4687, 0.5, 0.5, 0.0625, 0.5, 0.125, 0.4688, 0.125, 0.4688, 0.0625, 0.5, 0.8125, 0.5, 0.875, 0.4688, 0.875, 0.4688, 0.8125, 0.5, 0.25, 0.5, 0.3125, 0.4687, 0.3125, 0.4688, 0.25, 0.5, 0.9375, 0.4844, 1.0, 0.4688, 0.9375, 0.5, 0.75, 0.5, 0.8125, 0.4688, 0.8125, 0.4688, 0.75, 0.5, 0.125, 0.5, 0.1875, 0.4688, 0.1875, 0.4688, 0.125, 0.4688, 0.875, 0.4688, 0.9375, 0.4375, 0.9375, 0.4375, 0.875, 0.4687, 0.5, 0.4688, 0.5625, 0.4375, 0.5625, 0.4375, 0.5, 0.4688, 0.0625, 0.4688, 0.125, 0.4375, 0.125, 0.4375, 0.0625, 0.4688, 0.8125, 0.4688, 0.875, 0.4375, 0.875, 0.4375, 0.8125, 0.4688, 0.25, 0.4687, 0.3125, 0.4375, 0.3125, 0.4375, 0.25, 0.4688, 0.9375, 0.4531, 1.0, 0.4375, 0.9375, 0.4688, 0.75, 0.4688, 0.8125, 0.4375, 0.8125, 0.4375, 0.75, 0.4688, 0.125, 0.4688, 0.1875, 0.4375, 0.1875, 0.4375, 0.125, 0.4375, 0.4375, 0.4375, 0.4589, 0.4062, 0.4592, 0.4062, 0.4375, 0.4687, 0.6875, 0.4688, 0.75, 0.4375, 0.75, 0.4375, 0.6875, 0.4688, 0.375, 0.4688, 0.4375, 0.4375, 0.4375, 0.4375, 0.375, 0.4688, 0.625, 0.4687, 0.6875, 0.4375, 0.6875, 0.4375, 0.625, 0.4531, 5.96e-08, 0.4688, 0.0625, 0.4375, 0.0625, 0.4688, 0.5625, 0.4688, 0.625, 0.4375, 0.625, 0.4375, 0.5625, 0.4688, 0.1875, 0.4688, 0.25, 0.4375, 0.25, 0.4375, 0.1875, 0.4687, 0.3125, 0.4688, 0.375, 0.4375, 0.375, 0.4375, 0.3125, 0.4375, 0.6875, 0.4375, 0.75, 0.4062, 0.75, 0.4062, 0.6875, 0.4375, 0.375, 0.4375, 0.4375, 0.4062, 0.4375, 0.4062, 0.375, 0.4375, 0.625, 0.4375, 0.6875, 0.4062, 0.6875, 0.4062, 0.625, 0.4219, 5.96e-08, 0.4375, 0.0625, 0.4062, 0.0625, 0.4375, 0.5625, 0.4375, 0.625, 0.4062, 0.625, 0.4062, 0.5625, 0.4375, 0.1875, 0.4375, 0.25, 0.4062, 0.25, 0.4062, 0.1875, 0.4375, 0.3125, 0.4375, 0.375, 0.4062, 0.375, 0.4062, 0.3125, 0.4375, 0.875, 0.4375, 0.9375, 0.4062, 0.9375, 0.4062, 0.875, 0.4375, 0.5, 0.4375, 0.5625, 0.4062, 0.5625, 0.4062, 0.5, 0.4375, 0.0625, 0.4375, 0.125, 0.4062, 0.125, 0.4062, 0.0625, 0.4375, 0.8125, 0.4375, 0.875, 0.4062, 0.875, 0.4062, 0.8125, 0.4375, 0.25, 0.4375, 0.3125, 0.4062, 0.3125, 0.4062, 0.25, 0.4375, 0.9375, 0.4219, 1.0, 0.4062, 0.9375, 0.4375, 0.75, 0.4375, 0.8125, 0.4062, 0.8125, 0.4062, 0.75, 0.4375, 0.125, 0.4375, 0.1875, 0.4062, 0.1875, 0.4062, 0.125, 0.4062, 0.4375, 0.4062, 0.4592, 0.375, 0.4594, 0.375, 0.4375, 0.4062, 0.5, 0.4062, 0.5625, 0.375, 0.5625, 0.375, 0.5, 0.4062, 0.0625, 0.4062, 0.125, 0.375, 0.125, 0.375, 0.0625, 0.4062, 0.8125, 0.4062, 0.875, 0.375, 0.875, 0.375, 0.8125, 0.4062, 0.25, 0.4062, 0.3125, 0.375, 0.3125, 0.375, 0.25, 0.4062, 0.9375, 0.3906, 1.0, 0.375, 0.9375, 0.4062, 0.75, 0.4062, 0.8125, 0.375, 0.8125, 0.375, 0.75, 0.4062, 0.125, 0.4062, 0.1875, 0.375, 0.1875, 0.375, 0.125, 0.375, 0.4375, 0.375, 0.4594, 0.3437, 0.4596, 0.3438, 0.4375, 0.4062, 0.6875, 0.4062, 0.75, 0.375, 0.75, 0.375, 0.6875, 0.4062, 0.375, 0.4062, 0.4375, 0.375, 0.4375, 0.375, 0.375, 0.4062, 0.625, 0.4062, 0.6875, 0.375, 0.6875, 0.375, 0.625, 0.3906, 5.96e-08, 0.4062, 0.0625, 0.375, 0.0625, 0.4062, 0.5625, 0.4062, 0.625, 0.375, 0.625, 0.375, 0.5625, 0.4062, 0.1875, 0.4062, 0.25, 0.375, 0.25, 0.375, 0.1875, 0.4062, 0.3125, 0.4062, 0.375, 0.375, 0.375, 0.375, 0.3125, 0.4062, 0.875, 0.4062, 0.9375, 0.375, 0.9375, 0.375, 0.875, 0.375, 0.375, 0.375, 0.4375, 0.3438, 0.4375, 0.3438, 0.375, 0.375, 0.625, 0.375, 0.6875, 0.3438, 0.6875, 0.3438, 0.625, 0.3594, 5.96e-08, 0.375, 0.0625, 0.3438, 0.0625, 0.375, 0.5625, 0.375, 0.625, 0.3438, 0.625, 0.3438, 0.5625, 0.375, 0.1875, 0.375, 0.25, 0.3438, 0.25, 0.3438, 0.1875, 0.375, 0.3125, 0.375, 0.375, 0.3438, 0.375, 0.3438, 0.3125, 0.375, 0.875, 0.375, 0.9375, 0.3438, 0.9375, 0.3438, 0.875, 0.375, 0.5, 0.375, 0.5625, 0.3438, 0.5625, 0.3437, 0.5, 0.375, 0.0625, 0.375, 0.125, 0.3438, 0.125, 0.3438, 0.0625, 0.375, 0.8125, 0.375, 0.875, 0.3438, 0.875, 0.3438, 0.8125, 0.375, 0.25, 0.375, 0.3125, 0.3438, 0.3125, 0.3438, 0.25, 0.375, 0.9375, 0.3594, 1.0, 0.3438, 0.9375, 0.375, 0.75, 0.375, 0.8125, 0.3438, 0.8125, 0.3438, 0.75, 0.375, 0.125, 0.375, 0.1875, 0.3438, 0.1875, 0.3438, 0.125, 0.3438, 0.4375, 0.3437, 0.4596, 0.3125, 0.4598, 0.3125, 0.4375, 0.375, 0.6875, 0.375, 0.75, 0.3438, 0.75, 0.3438, 0.6875, 0.3438, 0.0625, 0.3438, 0.125, 0.3125, 0.125, 0.3125, 0.0625, 0.3438, 0.8125, 0.3438, 0.875, 0.3125, 0.875, 0.3125, 0.8125, 0.3438, 0.25, 0.3438, 0.3125, 0.3125, 0.3125, 0.3125, 0.25, 0.3438, 0.9375, 0.3281, 1.0, 0.3125, 0.9375, 0.3438, 0.75, 0.3438, 0.8125, 0.3125, 0.8125, 0.3125, 0.75, 0.3438, 0.125, 0.3438, 0.1875, 0.3125, 0.1875, 0.3125, 0.125, 0.3125, 0.4375, 0.3125, 0.4598, 0.2812, 0.4599, 0.2812, 0.4375, 0.3438, 0.6875, 0.3438, 0.75, 0.3125, 0.75, 0.3125, 0.6875, 0.3438, 0.375, 0.3438, 0.4375, 0.3125, 0.4375, 0.3125, 0.375, 0.3438, 0.625, 0.3438, 0.6875, 0.3125, 0.6875, 0.3125, 0.625, 0.3281, 5.96e-08, 0.3438, 0.0625, 0.3125, 0.0625, 0.3438, 0.5625, 0.3438, 0.625, 0.3125, 0.625, 0.3125, 0.5625, 0.3438, 0.1875, 0.3438, 0.25, 0.3125, 0.25, 0.3125, 0.1875, 0.3438, 0.3125, 0.3438, 0.375, 0.3125, 0.375, 0.3125, 0.3125, 0.3438, 0.875, 0.3438, 0.9375, 0.3125, 0.9375, 0.3125, 0.875, 0.3437, 0.5, 0.3438, 0.5625, 0.3125, 0.5625, 0.3125, 0.5, 0.3125, 0.625, 0.3125, 0.6875, 0.2812, 0.6875, 0.2812, 0.625, 0.2969, 5.96e-08, 0.3125, 0.0625, 0.2812, 0.0625, 0.3125, 0.5625, 0.3125, 0.625, 0.2812, 0.625, 0.2812, 0.5625, 0.3125, 0.1875, 0.3125, 0.25, 0.2812, 0.25, 0.2812, 0.1875, 0.3125, 0.3125, 0.3125, 0.375, 0.2812, 0.375, 0.2812, 0.3125, 0.3125, 0.875, 0.3125, 0.9375, 0.2812, 0.9375, 0.2812, 0.875, 0.3125, 0.5, 0.3125, 0.5625, 0.2812, 0.5625, 0.2812, 0.5, 0.3125, 0.0625, 0.3125, 0.125, 0.2812, 0.125, 0.2812, 0.0625, 0.3125, 0.8125, 0.3125, 0.875, 0.2812, 0.875, 0.2812, 0.8125, 0.3125, 0.25, 0.3125, 0.3125, 0.2812, 0.3125, 0.2812, 0.25, 0.3125, 0.9375, 0.2969, 1.0, 0.2812, 0.9375, 0.3125, 0.75, 0.3125, 0.8125, 0.2812, 0.8125, 0.2812, 0.75, 0.3125, 0.125, 0.3125, 0.1875, 0.2812, 0.1875, 0.2812, 0.125, 0.2812, 0.4375, 0.2812, 0.4599, 0.25, 0.4599, 0.25, 0.4375, 0.3125, 0.6875, 0.3125, 0.75, 0.2812, 0.75, 0.2812, 0.6875, 0.3125, 0.375, 0.3125, 0.4375, 0.2812, 0.4375, 0.2812, 0.375, 0.2812, 0.25, 0.2812, 0.3125, 0.25, 0.3125, 0.25, 0.25, 0.2812, 0.9375, 0.2656, 1.0, 0.25, 0.9375, 0.2812, 0.75, 0.2812, 0.8125, 0.25, 0.8125, 0.25, 0.75, 0.2812, 0.125, 0.2812, 0.1875, 0.25, 0.1875, 0.25, 0.125, 0.25, 0.4375, 0.25, 0.4599, 0.2187, 0.4599, 0.2188, 0.4375, 0.2812, 0.6875, 0.2812, 0.75, 0.25, 0.75, 0.25, 0.6875, 0.2812, 0.375, 0.2812, 0.4375, 0.25, 0.4375, 0.25, 0.375, 0.2812, 0.625, 0.2812, 0.6875, 0.25, 0.6875, 0.25, 0.625, 0.2656, 5.96e-08, 0.2812, 0.0625, 0.25, 0.0625, 0.2812, 0.5625, 0.2812, 0.625, 0.25, 0.625, 0.25, 0.5625, 0.2812, 0.1875, 0.2812, 0.25, 0.25, 0.25, 0.25, 0.1875, 0.2812, 0.3125, 0.2812, 0.375, 0.25, 0.375, 0.25, 0.3125, 0.2812, 0.875, 0.2812, 0.9375, 0.25, 0.9375, 0.25, 0.875, 0.2812, 0.5, 0.2812, 0.5625, 0.25, 0.5625, 0.25, 0.5, 0.2812, 0.0625, 0.2812, 0.125, 0.25, 0.125, 0.25, 0.0625, 0.2812, 0.8125, 0.2812, 0.875, 0.25, 0.875, 0.25, 0.8125, 0.2344, 5.96e-08, 0.25, 0.0625, 0.2188, 0.0625, 0.25, 0.5625, 0.25, 0.625, 0.2188, 0.625, 0.2188, 0.5625, 0.25, 0.1875, 0.25, 0.25, 0.2188, 0.25, 0.2188, 0.1875, 0.25, 0.3125, 0.25, 0.375, 0.2188, 0.375, 0.2188, 0.3125, 0.25, 0.875, 0.25, 0.9375, 0.2188, 0.9375, 0.2188, 0.875, 0.25, 0.5, 0.25, 0.5625, 0.2188, 0.5625, 0.2187, 0.5, 0.25, 0.0625, 0.25, 0.125, 0.2188, 0.125, 0.2188, 0.0625, 0.25, 0.8125, 0.25, 0.875, 0.2188, 0.875, 0.2188, 0.8125, 0.25, 0.25, 0.25, 0.3125, 0.2188, 0.3125, 0.2188, 0.25, 0.25, 0.9375, 0.2344, 1.0, 0.2188, 0.9375, 0.25, 0.75, 0.25, 0.8125, 0.2188, 0.8125, 0.2188, 0.75, 0.25, 0.125, 0.25, 0.1875, 0.2188, 0.1875, 0.2188, 0.125, 0.2188, 0.4375, 0.2187, 0.4599, 0.1875, 0.4598, 0.1875, 0.4375, 0.25, 0.6875, 0.25, 0.75, 0.2188, 0.75, 0.2188, 0.6875, 0.25, 0.375, 0.25, 0.4375, 0.2188, 0.4375, 0.2188, 0.375, 0.25, 0.625, 0.25, 0.6875, 0.2188, 0.6875, 0.2188, 0.625, 0.2188, 0.75, 0.2188, 0.8125, 0.1875, 0.8125, 0.1875, 0.75, 0.2188, 0.125, 0.2188, 0.1875, 0.1875, 0.1875, 0.1875, 0.125, 0.1875, 0.4375, 0.1875, 0.4598, 0.1562, 0.4596, 0.1562, 0.4375, 0.2188, 0.6875, 0.2188, 0.75, 0.1875, 0.75, 0.1875, 0.6875, 0.2188, 0.375, 0.2188, 0.4375, 0.1875, 0.4375, 0.1875, 0.375, 0.2188, 0.625, 0.2188, 0.6875, 0.1875, 0.6875, 0.1875, 0.625, 0.2031, 5.96e-08, 0.2188, 0.0625, 0.1875, 0.0625, 0.2188, 0.5625, 0.2188, 0.625, 0.1875, 0.625, 0.1875, 0.5625, 0.2188, 0.1875, 0.2188, 0.25, 0.1875, 0.25, 0.1875, 0.1875, 0.2188, 0.3125, 0.2188, 0.375, 0.1875, 0.375, 0.1875, 0.3125, 0.2188, 0.875, 0.2188, 0.9375, 0.1875, 0.9375, 0.1875, 0.875, 0.2187, 0.5, 0.2188, 0.5625, 0.1875, 0.5625, 0.1875, 0.5, 0.2188, 0.0625, 0.2188, 0.125, 0.1875, 0.125, 0.1875, 0.0625, 0.2188, 0.8125, 0.2188, 0.875, 0.1875, 0.875, 0.1875, 0.8125, 0.2188, 0.25, 0.2188, 0.3125, 0.1875, 0.3125, 0.1875, 0.25, 0.2188, 0.9375, 0.2031, 1.0, 0.1875, 0.9375, 0.1875, 0.1875, 0.1875, 0.25, 0.1563, 0.25, 0.1562, 0.1875, 0.1875, 0.3125, 0.1875, 0.375, 0.1563, 0.375, 0.1562, 0.3125, 0.1875, 0.875, 0.1875, 0.9375, 0.1563, 0.9375, 0.1562, 0.875, 0.1875, 0.5, 0.1875, 0.5625, 0.1562, 0.5625, 0.1562, 0.5, 0.1875, 0.0625, 0.1875, 0.125, 0.1562, 0.125, 0.1563, 0.0625, 0.1875, 0.8125, 0.1875, 0.875, 0.1562, 0.875, 0.1562, 0.8125, 0.1875, 0.25, 0.1875, 0.3125, 0.1562, 0.3125, 0.1563, 0.25, 0.1875, 0.9375, 0.1719, 1.0, 0.1563, 0.9375, 0.1875, 0.75, 0.1875, 0.8125, 0.1562, 0.8125, 0.1563, 0.75, 0.1875, 0.125, 0.1875, 0.1875, 0.1562, 0.1875, 0.1562, 0.125, 0.1562, 0.4375, 0.1562, 0.4596, 0.125, 0.4594, 0.125, 0.4375, 0.1875, 0.6875, 0.1875, 0.75, 0.1563, 0.75, 0.1562, 0.6875, 0.1875, 0.375, 0.1875, 0.4375, 0.1562, 0.4375, 0.1563, 0.375, 0.1875, 0.625, 0.1875, 0.6875, 0.1562, 0.6875, 0.1563, 0.625, 0.1719, 5.96e-08, 0.1875, 0.0625, 0.1563, 0.0625, 0.1875, 0.5625, 0.1875, 0.625, 0.1563, 0.625, 0.1562, 0.5625, 0.1562, 0.125, 0.1562, 0.1875, 0.125, 0.1875, 0.125, 0.125, 0.125, 0.4375, 0.125, 0.4594, 0.09375, 0.4592, 0.09375, 0.4375, 0.1562, 0.6875, 0.1563, 0.75, 0.125, 0.75, 0.125, 0.6875, 0.1563, 0.375, 0.1562, 0.4375, 0.125, 0.4375, 0.125, 0.375, 0.1563, 0.625, 0.1562, 0.6875, 0.125, 0.6875, 0.125, 0.625, 0.1406, 5.96e-08, 0.1563, 0.0625, 0.125, 0.0625, 0.1562, 0.5625, 0.1563, 0.625, 0.125, 0.625, 0.125, 0.5625, 0.1562, 0.1875, 0.1563, 0.25, 0.125, 0.25, 0.125, 0.1875, 0.1562, 0.3125, 0.1563, 0.375, 0.125, 0.375, 0.125, 0.3125, 0.1562, 0.875, 0.1563, 0.9375, 0.125, 0.9375, 0.125, 0.875, 0.1562, 0.5, 0.1562, 0.5625, 0.125, 0.5625, 0.125, 0.5, 0.1563, 0.0625, 0.1562, 0.125, 0.125, 0.125, 0.125, 0.0625, 0.1562, 0.8125, 0.1562, 0.875, 0.125, 0.875, 0.125, 0.8125, 0.1563, 0.25, 0.1562, 0.3125, 0.125, 0.3125, 0.125, 0.25, 0.1563, 0.9375, 0.1406, 1.0, 0.125, 0.9375, 0.1563, 0.75, 0.1562, 0.8125, 0.125, 0.8125, 0.125, 0.75, 0.125, 0.3125, 0.125, 0.375, 0.09375, 0.375, 0.09375, 0.3125, 0.125, 0.875, 0.125, 0.9375, 0.09375, 0.9375, 0.09375, 0.875, 0.125, 0.5, 0.125, 0.5625, 0.09375, 0.5625, 0.09375, 0.5, 0.125, 0.0625, 0.125, 0.125, 0.09375, 0.125, 0.09375, 0.0625, 0.125, 0.8125, 0.125, 0.875, 0.09375, 0.875, 0.09375, 0.8125, 0.125, 0.25, 0.125, 0.3125, 0.09375, 0.3125, 0.09375, 0.25, 0.125, 0.9375, 0.1094, 1.0, 0.09375, 0.9375, 0.125, 0.75, 0.125, 0.8125, 0.09375, 0.8125, 0.09375, 0.75, 0.125, 0.125, 0.125, 0.1875, 0.09375, 0.1875, 0.09375, 0.125, 0.09375, 0.4375, 0.09375, 0.4592, 0.0625, 0.4589, 0.0625, 0.4375, 0.125, 0.6875, 0.125, 0.75, 0.09375, 0.75, 0.09375, 0.6875, 0.125, 0.375, 0.125, 0.4375, 0.09375, 0.4375, 0.09375, 0.375, 0.125, 0.625, 0.125, 0.6875, 0.09375, 0.6875, 0.09375, 0.625, 0.1094, 5.96e-08, 0.125, 0.0625, 0.09375, 0.0625, 0.125, 0.5625, 0.125, 0.625, 0.09375, 0.625, 0.09375, 0.5625, 0.125, 0.1875, 0.125, 0.25, 0.09375, 0.25, 0.09375, 0.1875, 0.0625, 0.4375, 0.0625, 0.4589, 0.03125, 0.4585, 0.03125, 0.4375, 0.09375, 0.6875, 0.09375, 0.75, 0.0625, 0.75, 0.0625, 0.6875, 0.09375, 0.375, 0.09375, 0.4375, 0.0625, 0.4375, 0.0625, 0.375, 0.09375, 0.625, 0.09375, 0.6875, 0.0625, 0.6875, 0.0625, 0.625, 0.07812, 5.96e-08, 0.09375, 0.0625, 0.0625, 0.0625, 0.09375, 0.5625, 0.09375, 0.625, 0.0625, 0.625, 0.0625, 0.5625, 0.09375, 0.1875, 0.09375, 0.25, 0.0625, 0.25, 0.0625, 0.1875, 0.09375, 0.3125, 0.09375, 0.375, 0.0625, 0.375, 0.0625, 0.3125, 0.09375, 0.875, 0.09375, 0.9375, 0.0625, 0.9375, 0.0625, 0.875, 0.09375, 0.5, 0.09375, 0.5625, 0.0625, 0.5625, 0.0625, 0.5, 0.09375, 0.0625, 0.09375, 0.125, 0.0625, 0.125, 0.0625, 0.0625, 0.09375, 0.8125, 0.09375, 0.875, 0.0625, 0.875, 0.0625, 0.8125, 0.09375, 0.25, 0.09375, 0.3125, 0.0625, 0.3125, 0.0625, 0.25, 0.09375, 0.9375, 0.07812, 1.0, 0.0625, 0.9375, 0.09375, 0.75, 0.09375, 0.8125, 0.0625, 0.8125, 0.0625, 0.75, 0.09375, 0.125, 0.09375, 0.1875, 0.0625, 0.1875, 0.0625, 0.125, 0.0625, 0.875, 0.0625, 0.9375, 0.03125, 0.9375, 0.03125, 0.875, 0.0625, 0.5, 0.0625, 0.5625, 0.03125, 0.5625, 0.03125, 0.5, 0.0625, 0.0625, 0.0625, 0.125, 0.03125, 0.125, 0.03125, 0.0625, 0.0625, 0.8125, 0.0625, 0.875, 0.03125, 0.875, 0.03125, 0.8125, 0.0625, 0.25, 0.0625, 0.3125, 0.03125, 0.3125, 0.03125, 0.25, 0.0625, 0.9375, 0.04687, 1.0, 0.03125, 0.9375, 0.0625, 0.75, 0.0625, 0.8125, 0.03125, 0.8125, 0.03125, 0.75, 0.0625, 0.125, 0.0625, 0.1875, 0.03125, 0.1875, 0.03125, 0.125, 0.03125, 0.4375, 0.03125, 0.4585, 0.0, 0.4581, 0.0, 0.4375, 0.0625, 0.6875, 0.0625, 0.75, 0.03125, 0.75, 0.03125, 0.6875, 0.0625, 0.375, 0.0625, 0.4375, 0.03125, 0.4375, 0.03125, 0.375, 0.0625, 0.625, 0.0625, 0.6875, 0.03125, 0.6875, 0.03125, 0.625, 0.04687, 5.96e-08, 0.0625, 0.0625, 0.03125, 0.0625, 0.0625, 0.5625, 0.0625, 0.625, 0.03125, 0.625, 0.03125, 0.5625, 0.0625, 0.1875, 0.0625, 0.25, 0.03125, 0.25, 0.03125, 0.1875, 0.0625, 0.3125, 0.0625, 0.375, 0.03125, 0.375, 0.03125, 0.3125, 0.03125, 0.6875, 0.03125, 0.75, 0.0, 0.75, 0.0, 0.6875, 0.03125, 0.375, 0.03125, 0.4375, 0.0, 0.4375, 0.0, 0.375, 0.03125, 0.625, 0.03125, 0.6875, 0.0, 0.6875, 0.0, 0.625, 0.01562, 5.96e-08, 0.03125, 0.0625, 0.0, 0.0625, 0.03125, 0.5625, 0.03125, 0.625, 0.0, 0.625, 0.0, 0.5625, 0.03125, 0.1875, 0.03125, 0.25, 0.0, 0.25, 0.0, 0.1875, 0.03125, 0.3125, 0.03125, 0.375, 0.0, 0.375, 0.0, 0.3125, 0.03125, 0.875, 0.03125, 0.9375, 0.0, 0.9375, 0.0, 0.875, 0.03125, 0.5, 0.03125, 0.5625, 0.0, 0.5625, 0.0, 0.5, 0.03125, 0.0625, 0.03125, 0.125, 0.0, 0.125, 0.0, 0.0625, 0.03125, 0.8125, 0.03125, 0.875, 0.0, 0.875, 0.0, 0.8125, 0.03125, 0.25, 0.03125, 0.3125, 0.0, 0.3125, 0.0, 0.25, 0.03125, 0.9375, 0.01562, 1.0, 0.0, 0.9375, 0.03125, 0.75, 0.03125, 0.8125, 0.0, 0.8125, 0.0, 0.75, 0.03125, 0.125, 0.03125, 0.1875, 0.0, 0.1875, 0.0, 0.125, 1.0, 0.4375, 1.0, 0.4581, 0.9688, 0.4578, 0.9687, 0.4375, 1.0, 0.5, 1.0, 0.5625, 0.9687, 0.5625, 0.9687, 0.5, 1.0, 0.0625, 1.0, 0.125, 0.9687, 0.125, 0.9688, 0.0625, 1.0, 0.8125, 1.0, 0.875, 0.9687, 0.875, 0.9687, 0.8125, 1.0, 0.25, 1.0, 0.3125, 0.9687, 0.3125, 0.9688, 0.25, 1.0, 0.9375, 0.9844, 1.0, 0.9688, 0.9375, 1.0, 0.75, 1.0, 0.8125, 0.9687, 0.8125, 0.9688, 0.75, 1.0, 0.125, 1.0, 0.1875, 0.9687, 0.1875, 0.9687, 0.125, 0.9687, 0.4375, 0.9687, 0.4578, 0.9375, 0.4574, 0.9375, 0.4375, 1.0, 0.6875, 1.0, 0.75, 0.9688, 0.75, 0.9687, 0.6875, 1.0, 0.375, 1.0, 0.4375, 0.9687, 0.4375, 0.9688, 0.375, 1.0, 0.625, 1.0, 0.6875, 0.9687, 0.6875, 0.9688, 0.625, 0.9844, 5.96e-08, 1.0, 0.0625, 0.9688, 0.0625, 1.0, 0.5625, 1.0, 0.625, 0.9688, 0.625, 0.9687, 0.5625, 1.0, 0.1875, 1.0, 0.25, 0.9688, 0.25, 0.9687, 0.1875, 1.0, 0.3125, 1.0, 0.375, 0.9688, 0.375, 0.9687, 0.3125, 1.0, 0.875, 1.0, 0.9375, 0.9688, 0.9375, 0.9687, 0.875, 0.9688, 0.375, 0.9687, 0.4375, 0.9375, 0.4375, 0.9375, 0.375, 0.9688, 0.625, 0.9687, 0.6875, 0.9375, 0.6875, 0.9375, 0.625, 0.9531, 5.96e-08, 0.9688, 0.0625, 0.9375, 0.0625, 0.9687, 0.5625, 0.9688, 0.625, 0.9375, 0.625, 0.9375, 0.5625, 0.9687, 0.1875, 0.9688, 0.25, 0.9375, 0.25, 0.9375, 0.1875, 0.9687, 0.3125, 0.9688, 0.375, 0.9375, 0.375, 0.9375, 0.3125, 0.9687, 0.875, 0.9688, 0.9375, 0.9375, 0.9375, 0.9375, 0.875, 0.9687, 0.5, 0.9687, 0.5625, 0.9375, 0.5625, 0.9375, 0.5, 0.9688, 0.0625, 0.9687, 0.125, 0.9375, 0.125, 0.9375, 0.0625, 0.9687, 0.8125, 0.9687, 0.875, 0.9375, 0.875, 0.9375, 0.8125, 0.9688, 0.25, 0.9687, 0.3125, 0.9375, 0.3125, 0.9375, 0.25, 0.9688, 0.9375, 0.9531, 1.0, 0.9375, 0.9375, 0.9688, 0.75, 0.9687, 0.8125, 0.9375, 0.8125, 0.9375, 0.75, 0.9687, 0.125, 0.9687, 0.1875, 0.9375, 0.1875, 0.9375, 0.125, 0.9375, 0.4375, 0.9375, 0.4574, 0.9062, 0.457, 0.9062, 0.4375, 0.9687, 0.6875, 0.9688, 0.75, 0.9375, 0.75, 0.9375, 0.6875, 0.9375, 0.8125, 0.9375, 0.875, 0.9062, 0.875, 0.9062, 0.8125, 0.9375, 0.25, 0.9375, 0.3125, 0.9062, 0.3125, 0.9062, 0.25, 0.9375, 0.9375, 0.9219, 1.0, 0.9062, 0.9375, 0.9375, 0.75, 0.9375, 0.8125, 0.9062, 0.8125, 0.9062, 0.75, 0.9375, 0.125, 0.9375, 0.1875, 0.9062, 0.1875, 0.9062, 0.125, 0.9062, 0.4375, 0.9062, 0.457, 0.875, 0.4567, 0.875, 0.4375, 0.9375, 0.6875, 0.9375, 0.75, 0.9062, 0.75, 0.9062, 0.6875, 0.9375, 0.375, 0.9375, 0.4375, 0.9062, 0.4375, 0.9062, 0.375, 0.9375, 0.625, 0.9375, 0.6875, 0.9062, 0.6875, 0.9062, 0.625, 0.9219, 5.96e-08, 0.9375, 0.0625, 0.9062, 0.0625, 0.9375, 0.5625, 0.9375, 0.625, 0.9062, 0.625, 0.9062, 0.5625, 0.9375, 0.1875, 0.9375, 0.25, 0.9062, 0.25, 0.9062, 0.1875, 0.9375, 0.3125, 0.9375, 0.375, 0.9062, 0.375, 0.9062, 0.3125, 0.9375, 0.875, 0.9375, 0.9375, 0.9062, 0.9375, 0.9062, 0.875, 0.9375, 0.5, 0.9375, 0.5625, 0.9062, 0.5625, 0.9062, 0.5, 0.9375, 0.0625, 0.9375, 0.125, 0.9062, 0.125, 0.9062, 0.0625, 0.8906, 5.96e-08, 0.9062, 0.0625, 0.875, 0.0625, 0.9062, 0.5625, 0.9062, 0.625, 0.875, 0.625, 0.875, 0.5625, 0.9062, 0.1875, 0.9062, 0.25, 0.875, 0.25, 0.875, 0.1875, 0.9062, 0.3125, 0.9062, 0.375, 0.875, 0.375, 0.875, 0.3125, 0.9062, 0.875, 0.9062, 0.9375, 0.875, 0.9375, 0.875, 0.875, 0.9062, 0.5, 0.9062, 0.5625, 0.875, 0.5625, 0.875, 0.5, 0.9062, 0.0625, 0.9062, 0.125, 0.875, 0.125, 0.875, 0.0625, 0.9062, 0.8125, 0.9062, 0.875, 0.875, 0.875, 0.875, 0.8125, 0.9062, 0.25, 0.9062, 0.3125, 0.875, 0.3125, 0.875, 0.25, 0.9062, 0.9375, 0.8906, 1.0, 0.875, 0.9375, 0.9062, 0.75, 0.9062, 0.8125, 0.875, 0.8125, 0.875, 0.75, 0.9062, 0.125, 0.9062, 0.1875, 0.875, 0.1875, 0.875, 0.125, 0.875, 0.4375, 0.875, 0.4567, 0.8437, 0.4565, 0.8437, 0.4375, 0.9062, 0.6875, 0.9062, 0.75, 0.875, 0.75, 0.875, 0.6875, 0.9062, 0.375, 0.9062, 0.4375, 0.875, 0.4375, 0.875, 0.375, 0.9062, 0.625, 0.9062, 0.6875, 0.875, 0.6875, 0.875, 0.625, 0.875, 0.9375, 0.8594, 1.0, 0.8438, 0.9375, 0.875, 0.75, 0.875, 0.8125, 0.8437, 0.8125, 0.8438, 0.75, 0.875, 0.125, 0.875, 0.1875, 0.8437, 0.1875, 0.8438, 0.125, 0.8437, 0.4375, 0.8437, 0.4565, 0.8125, 0.4563, 0.8125, 0.4375, 0.875, 0.6875, 0.875, 0.75, 0.8438, 0.75, 0.8437, 0.6875, 0.875, 0.375, 0.875, 0.4375, 0.8437, 0.4375, 0.8438, 0.375, 0.875, 0.625, 0.875, 0.6875, 0.8437, 0.6875, 0.8438, 0.625, 0.8594, 5.96e-08, 0.875, 0.0625, 0.8438, 0.0625, 0.875, 0.5625, 0.875, 0.625, 0.8438, 0.625, 0.8437, 0.5625, 0.875, 0.1875, 0.875, 0.25, 0.8438, 0.25, 0.8437, 0.1875, 0.875, 0.3125, 0.875, 0.375, 0.8438, 0.375, 0.8437, 0.3125, 0.875, 0.875, 0.875, 0.9375, 0.8438, 0.9375, 0.8438, 0.875, 0.875, 0.5, 0.875, 0.5625, 0.8437, 0.5625, 0.8437, 0.5, 0.875, 0.0625, 0.875, 0.125, 0.8438, 0.125, 0.8438, 0.0625, 0.875, 0.8125, 0.875, 0.875, 0.8438, 0.875, 0.8437, 0.8125, 0.875, 0.25, 0.875, 0.3125, 0.8437, 0.3125, 0.8438, 0.25, 0.8437, 0.5625, 0.8438, 0.625, 0.8125, 0.625, 0.8125, 0.5625, 0.8437, 0.1875, 0.8438, 0.25, 0.8125, 0.25, 0.8125, 0.1875, 0.8437, 0.3125, 0.8438, 0.375, 0.8125, 0.375, 0.8125, 0.3125, 0.8438, 0.875, 0.8438, 0.9375, 0.8125, 0.9375, 0.8125, 0.875, 0.8437, 0.5, 0.8437, 0.5625, 0.8125, 0.5625, 0.8125, 0.5, 0.8438, 0.0625, 0.8438, 0.125, 0.8125, 0.125, 0.8125, 0.0625, 0.8437, 0.8125, 0.8438, 0.875, 0.8125, 0.875, 0.8125, 0.8125, 0.8438, 0.25, 0.8437, 0.3125, 0.8125, 0.3125, 0.8125, 0.25, 0.8438, 0.9375, 0.8281, 1.0, 0.8125, 0.9375, 0.8438, 0.75, 0.8437, 0.8125, 0.8125, 0.8125, 0.8125, 0.75, 0.8438, 0.125, 0.8437, 0.1875, 0.8125, 0.1875, 0.8125, 0.125, 0.8125, 0.4375, 0.8125, 0.4563, 0.7812, 0.4561, 0.7812, 0.4375, 0.8437, 0.6875, 0.8438, 0.75, 0.8125, 0.75, 0.8125, 0.6875, 0.8438, 0.375, 0.8437, 0.4375, 0.8125, 0.4375, 0.8125, 0.375, 0.8438, 0.625, 0.8437, 0.6875, 0.8125, 0.6875, 0.8125, 0.625, 0.8281, 5.96e-08, 0.8438, 0.0625, 0.8125, 0.0625, 0.8125, 0.75, 0.8125, 0.8125, 0.7812, 0.8125, 0.7812, 0.75, 0.8125, 0.125, 0.8125, 0.1875, 0.7812, 0.1875, 0.7812, 0.125, 0.7812, 0.4375, 0.7812, 0.4561, 0.75, 0.4561, 0.75, 0.4375, 0.8125, 0.6875, 0.8125, 0.75, 0.7812, 0.75, 0.7812, 0.6875, 0.8125, 0.375, 0.8125, 0.4375, 0.7812, 0.4375, 0.7812, 0.375, 0.8125, 0.625, 0.8125, 0.6875, 0.7812, 0.6875, 0.7812, 0.625, 0.7969, 5.96e-08, 0.8125, 0.0625, 0.7812, 0.0625, 0.8125, 0.5625, 0.8125, 0.625, 0.7812, 0.625, 0.7812, 0.5625, 0.8125, 0.1875, 0.8125, 0.25, 0.7812, 0.25, 0.7812, 0.1875, 0.8125, 0.3125, 0.8125, 0.375, 0.7812, 0.375, 0.7812, 0.3125, 0.8125, 0.875, 0.8125, 0.9375, 0.7812, 0.9375, 0.7812, 0.875, 0.8125, 0.5, 0.8125, 0.5625, 0.7812, 0.5625, 0.7812, 0.5, 0.8125, 0.0625, 0.8125, 0.125, 0.7812, 0.125, 0.7812, 0.0625, 0.8125, 0.8125, 0.8125, 0.875, 0.7812, 0.875, 0.7812, 0.8125, 0.8125, 0.25, 0.8125, 0.3125, 0.7812, 0.3125, 0.7812, 0.25, 0.8125, 0.9375, 0.7969, 1.0, 0.7812, 0.9375, 0.7812, 0.1875, 0.7812, 0.25, 0.75, 0.25, 0.75, 0.1875, 0.7812, 0.3125, 0.7812, 0.375, 0.75, 0.375, 0.75, 0.3125, 0.7812, 0.875, 0.7812, 0.9375, 0.75, 0.9375, 0.75, 0.875, 0.7812, 0.5, 0.7812, 0.5625, 0.75, 0.5625, 0.75, 0.5, 0.7812, 0.0625, 0.7812, 0.125, 0.75, 0.125, 0.75, 0.0625, 0.7812, 0.8125, 0.7812, 0.875, 0.75, 0.875, 0.75, 0.8125, 0.7812, 0.25, 0.7812, 0.3125, 0.75, 0.3125, 0.75, 0.25, 0.7812, 0.9375, 0.7656, 1.0, 0.75, 0.9375, 0.7812, 0.75, 0.7812, 0.8125, 0.75, 0.8125, 0.75, 0.75, 0.7812, 0.125, 0.7812, 0.1875, 0.75, 0.1875, 0.75, 0.125, 0.7812, 0.6875, 0.7812, 0.75, 0.75, 0.75, 0.75, 0.6875, 0.7812, 0.375, 0.7812, 0.4375, 0.75, 0.4375, 0.75, 0.375, 0.7812, 0.625, 0.7812, 0.6875, 0.75, 0.6875, 0.75, 0.625, 0.7656, 5.96e-08, 0.7812, 0.0625, 0.75, 0.0625, 0.7812, 0.5625, 0.7812, 0.625, 0.75, 0.625, 0.75, 0.5625, 0.7812, 0.4826, 0.7812, 0.5, 0.75, 0.5, 0.75, 0.4827, 0.8125, 0.4824, 0.8125, 0.5, 0.7812, 0.5, 0.7812, 0.4826, 0.8437, 0.4822, 0.8437, 0.5, 0.8125, 0.5, 0.8125, 0.4824, 0.875, 0.4818, 0.875, 0.5, 0.8437, 0.5, 0.8437, 0.4822, 0.9062, 0.4814, 0.9062, 0.5, 0.875, 0.5, 0.875, 0.4818, 0.9375, 0.4809, 0.9375, 0.5, 0.9062, 0.5, 0.9062, 0.4814, 0.9687, 0.4803, 0.9687, 0.5, 0.9375, 0.5, 0.9375, 0.4809, 1.0, 0.4798, 1.0, 0.5, 0.9687, 0.5, 0.9687, 0.4803, 0.03125, 0.4792, 0.03125, 0.5, 0.0, 0.5, 0.0, 0.4798, 0.0625, 0.4787, 0.0625, 0.5, 0.03125, 0.5, 0.03125, 0.4792, 0.09375, 0.4783, 0.09375, 0.5, 0.0625, 0.5, 0.0625, 0.4787, 0.125, 0.4779, 0.125, 0.5, 0.09375, 0.5, 0.09375, 0.4783, 0.1562, 0.4776, 0.1562, 0.5, 0.125, 0.5, 0.125, 0.4779, 0.1875, 0.4774, 0.1875, 0.5, 0.1562, 0.5, 0.1562, 0.4776, 0.2187, 0.4773, 0.2187, 0.5, 0.1875, 0.5, 0.1875, 0.4774, 0.25, 0.4773, 0.25, 0.5, 0.2187, 0.5, 0.2187, 0.4773, 0.2812, 0.4773, 0.2812, 0.5, 0.25, 0.5, 0.25, 0.4773, 0.3125, 0.4774, 0.3125, 0.5, 0.2812, 0.5, 0.2812, 0.4773, 0.3437, 0.4776, 0.3437, 0.5, 0.3125, 0.5, 0.3125, 0.4774, 0.375, 0.4779, 0.375, 0.5, 0.3437, 0.5, 0.3437, 0.4776, 0.4062, 0.4783, 0.4062, 0.5, 0.375, 0.5, 0.375, 0.4779, 0.4375, 0.4787, 0.4375, 0.5, 0.4062, 0.5, 0.4062, 0.4783, 0.4688, 0.4792, 0.4687, 0.5, 0.4375, 0.5, 0.4375, 0.4787, 0.5, 0.4798, 0.5, 0.5, 0.4687, 0.5, 0.4688, 0.4792, 0.5312, 0.4803, 0.5312, 0.5, 0.5, 0.5, 0.5, 0.4798, 0.5625, 0.4809, 0.5625, 0.5, 0.5312, 0.5, 0.5312, 0.4803, 0.5938, 0.4814, 0.5938, 0.5, 0.5625, 0.5, 0.5625, 0.4809, 0.75, 0.4827, 0.75, 0.5, 0.7188, 0.5, 0.7188, 0.4826, 0.625, 0.4818, 0.625, 0.5, 0.5938, 0.5, 0.5938, 0.4814, 0.6875, 0.4824, 0.6875, 0.5, 0.6562, 0.5, 0.6562, 0.4822, 0.7188, 0.4826, 0.7188, 0.5, 0.6875, 0.5, 0.6875, 0.4824, 0.6562, 0.4822, 0.6562, 0.5, 0.625, 0.5, 0.625, 0.4818, 0.7812, 0.4826, 0.75, 0.4827, 0.75, 0.4688, 0.7796, 0.4688, 0.7796, 0.4688, 0.75, 0.4688, 0.75, 0.4561, 0.7812, 0.4561, 0.8125, 0.4824, 0.7812, 0.4826, 0.7796, 0.4688, 0.8077, 0.4688, 0.8077, 0.4688, 0.7796, 0.4688, 0.7812, 0.4561, 0.8125, 0.4563, 0.8437, 0.4822, 0.8125, 0.4824, 0.8077, 0.4688, 0.836, 0.4688, 0.836, 0.4688, 0.8077, 0.4688, 0.8125, 0.4563, 0.8437, 0.4565, 0.875, 0.4818, 0.8437, 0.4822, 0.836, 0.4688, 0.8646, 0.4688, 0.8646, 0.4688, 0.836, 0.4688, 0.8437, 0.4565, 0.875, 0.4567, 0.9062, 0.4814, 0.875, 0.4818, 0.8646, 0.4688, 0.8937, 0.4688, 0.8937, 0.4688, 0.8646, 0.4688, 0.875, 0.4567, 0.9062, 0.457, 0.9375, 0.4809, 0.9062, 0.4814, 0.8937, 0.4688, 0.9234, 0.4688, 0.9234, 0.4688, 0.8937, 0.4688, 0.9062, 0.457, 0.9375, 0.4574, 0.9687, 0.4803, 0.9375, 0.4809, 0.9234, 0.4688, 0.9536, 0.4688, 0.9536, 0.4688, 0.9234, 0.4688, 0.9375, 0.4574, 0.9687, 0.4578, 1.0, 0.4798, 0.9687, 0.4803, 0.9536, 0.4688, 0.9691, 0.4688, 0.9691, 0.4688, 0.9536, 0.4688, 0.9688, 0.4578, 1.0, 0.4581, 0.03125, 0.4792, 0.0, 0.4798, 0.0, 0.4688, 0.01605, 0.4688, 0.01605, 0.4688, 0.0, 0.4688, 0.0, 0.4581, 0.03125, 0.4585, 0.0625, 0.4787, 0.03125, 0.4792, 0.01605, 0.4688, 0.04815, 0.4688, 0.04815, 0.4688, 0.01605, 0.4688, 0.03125, 0.4585, 0.0625, 0.4589, 0.09375, 0.4783, 0.0625, 0.4787, 0.04815, 0.4688, 0.08076, 0.4688, 0.08076, 0.4688, 0.04815, 0.4688, 0.0625, 0.4589, 0.09375, 0.4592, 0.125, 0.4779, 0.09375, 0.4783, 0.08076, 0.4688, 0.1138, 0.4688, 0.1138, 0.4688, 0.08076, 0.4688, 0.09375, 0.4592, 0.125, 0.4594, 0.1562, 0.4776, 0.125, 0.4779, 0.1138, 0.4688, 0.1472, 0.4688, 0.1472, 0.4688, 0.1138, 0.4688, 0.125, 0.4594, 0.1562, 0.4596, 0.1875, 0.4774, 0.1562, 0.4776, 0.1472, 0.4688, 0.1808, 0.4688, 0.1808, 0.4688, 0.1472, 0.4688, 0.1562, 0.4596, 0.1875, 0.4598, 0.2187, 0.4773, 0.1875, 0.4774, 0.1808, 0.4688, 0.2147, 0.4688, 0.2147, 0.4688, 0.1808, 0.4688, 0.1875, 0.4598, 0.2187, 0.4599, 0.25, 0.4773, 0.2187, 0.4773, 0.2147, 0.4688, 0.25, 0.4688, 0.25, 0.4688, 0.2147, 0.4688, 0.2187, 0.4599, 0.25, 0.4599, 0.2812, 0.4773, 0.25, 0.4773, 0.25, 0.4688, 0.2853, 0.4688, 0.2853, 0.4688, 0.25, 0.4688, 0.25, 0.4599, 0.2812, 0.4599, 0.3125, 0.4774, 0.2812, 0.4773, 0.2853, 0.4688, 0.3192, 0.4688, 0.3192, 0.4688, 0.2853, 0.4688, 0.2812, 0.4599, 0.3125, 0.4598, 0.3437, 0.4776, 0.3125, 0.4774, 0.3192, 0.4688, 0.3528, 0.4688, 0.3528, 0.4688, 0.3192, 0.4688, 0.3125, 0.4598, 0.3437, 0.4596, 0.375, 0.4779, 0.3437, 0.4776, 0.3528, 0.4688, 0.3862, 0.4688, 0.3862, 0.4688, 0.3528, 0.4688, 0.3437, 0.4596, 0.375, 0.4594, 0.4062, 0.4783, 0.375, 0.4779, 0.3862, 0.4688, 0.4192, 0.4688, 0.4192, 0.4688, 0.3862, 0.4688, 0.375, 0.4594, 0.4062, 0.4592, 0.4375, 0.4787, 0.4062, 0.4783, 0.4192, 0.4688, 0.4518, 0.4688, 0.4518, 0.4688, 0.4192, 0.4688, 0.4062, 0.4592, 0.4375, 0.4589, 0.4688, 0.4792, 0.4375, 0.4787, 0.4518, 0.4688, 0.4839, 0.4688, 0.4839, 0.4688, 0.4518, 0.4688, 0.4375, 0.4589, 0.4688, 0.4585, 0.5, 0.4798, 0.4688, 0.4792, 0.4839, 0.4688, 0.5155, 0.4688, 0.5155, 0.4688, 0.4839, 0.4688, 0.4687, 0.4585, 0.5, 0.4581, 0.5312, 0.4803, 0.5, 0.4798, 0.5155, 0.4688, 0.5464, 0.4688, 0.5464, 0.4688, 0.5155, 0.4688, 0.5, 0.4581, 0.5312, 0.4578, 0.5625, 0.4809, 0.5312, 0.4803, 0.5464, 0.4688, 0.5766, 0.4688, 0.5766, 0.4688, 0.5464, 0.4688, 0.5312, 0.4578, 0.5625, 0.4574, 0.5938, 0.4814, 0.5625, 0.4809, 0.5766, 0.4688, 0.6063, 0.4688, 0.6063, 0.4688, 0.5766, 0.4688, 0.5625, 0.4574, 0.5938, 0.457, 0.7188, 0.4826, 0.6875, 0.4824, 0.6923, 0.4688, 0.7204, 0.4688, 0.7204, 0.4688, 0.6923, 0.4688, 0.6875, 0.4563, 0.7188, 0.4561, 0.625, 0.4818, 0.5938, 0.4814, 0.6063, 0.4688, 0.6354, 0.4688, 0.6354, 0.4688, 0.6063, 0.4688, 0.5938, 0.457, 0.625, 0.4567, 0.6562, 0.4822, 0.625, 0.4818, 0.6354, 0.4688, 0.664, 0.4688, 0.664, 0.4688, 0.6354, 0.4688, 0.625, 0.4567, 0.6562, 0.4565, 0.75, 0.4827, 0.7188, 0.4826, 0.7204, 0.4688, 0.75, 0.4688, 0.75, 0.4688, 0.7204, 0.4688, 0.7188, 0.4561, 0.75, 0.4561, 0.6875, 0.4824, 0.6562, 0.4822, 0.664, 0.4688, 0.6923, 0.4688, 0.6923, 0.4688, 0.664, 0.4688, 0.6562, 0.4565, 0.6875, 0.4563, 0.6875, 0.4375, 0.6875, 0.4563, 0.6562, 0.4565, 0.6562, 0.4375])
me_icosphere.update()
arm_armature_001 = bpy.data.armatures.new('Armature.001')  # bones are not reproduced

# ---- objects
ob_icosphere = bpy.data.objects.new('Icosphere', me_icosphere)
ob_armature = bpy.data.objects.new('Armature', arm_armature_001)

# ---- transforms, parenting, visibility, modifiers, constraints
ob_icosphere.parent = ob_armature
ob_icosphere.matrix_parent_inverse = Matrix(((1.0, -0.0, -0.0, -9.36e-08), (-0.0, 1.0, 0.0, 0.1011), (-0.0, -0.0, 1.0, -2.662), (-0.0, 0.0, -0.0, 1.0)))
ob_icosphere.location = (0.0, 0.0, 0.0)
_vg = ob_icosphere.vertex_groups.new(name='Bone')
for _i, _w in zip([0, 1, 2, 3, 4, 5, 6, 7, 8, 9, 10, 11, 12, 13, 14, 24, 25, 26, 27, 28, 36, 37, 38, 39, 40, 41, 42, 43, 51, 52, 53, 54, 55, 56, 57, 58, 66, 67, 68, 69, 70, 71, 72, 73, 81, 82, 83, 84, 85, 86, 87, 88, 96, 97, 98, 99, 100, 101, 102, 103, 111, 112, 113, 114, 115, 116, 117, 118, 126, 127, 128, 129, 130, 131, 132, 133, 141, 142, 143, 144, 145, 146, 147, 148, 156, 157, 158, 159, 160, 161, 162, 163, 171, 172, 173, 174, 175, 176, 177, 178, 186, 187, 188, 189, 190, 191, 192, 193, 201, 202, 203, 204, 205, 206, 207, 208, 216, 217, 218, 219, 220, 221, 222, 223, 231, 232, 233, 234, 235, 236, 237, 238, 246, 247, 248, 249, 250, 251, 252, 253, 261, 262, 263, 264, 265, 266, 267, 268, 276, 277, 278, 279, 280, 281, 282, 283, 291, 292, 293, 294, 295, 296, 297, 298, 306, 307, 308, 309, 310, 311, 312, 313, 322, 323, 324, 325, 326, 327, 328, 329, 330, 338, 339, 340, 341, 342, 343, 344, 345, 353, 354, 355, 356, 357, 358, 359, 360, 368, 369, 370, 371, 372, 373, 374, 375, 383, 384, 385, 386, 387, 388, 389, 390, 398, 399, 400, 401, 402, 403, 404, 405, 413, 414, 415, 416, 417, 418, 419, 420, 428, 429, 430, 431, 432, 433, 434, 435, 443, 444, 445, 446, 447, 448, 449, 450, 458, 459, 460, 461, 462, 463, 464, 465, 473, 474, 475, 476, 483, 484, 486, 487, 488, 490, 492, 493, 495, 496, 498, 499, 501, 504, 507, 510, 513, 516, 519, 537, 540, 543, 546, 549, 552, 555, 558, 559, 561, 562, 564, 565, 567, 568, 570, 571, 573, 574, 575, 577], [0.8901, 0.9245, 0.9486, 0.9658, 0.9778, 0.9858, 0.9908, 0.9907, 0.9856, 0.9774, 0.9652, 0.9476, 0.9231, 0.888, 0.8368, 0.8875, 0.9227, 0.9474, 0.9773, 0.8399, 0.8935, 0.9268, 0.9502, 0.9669, 0.9785, 0.9862, 0.9909, 0.8449, 0.8981, 0.93, 0.9523, 0.9683, 0.9794, 0.9867, 0.9911, 0.8517, 0.9037, 0.9338, 0.9549, 0.97, 0.9805, 0.9873, 0.9914, 0.8599, 0.9099, 0.938, 0.9579, 0.972, 0.9817, 0.988, 0.9917, 0.869, 0.9165, 0.9426, 0.961, 0.974, 0.983, 0.9888, 0.9921, 0.8787, 0.9233, 0.9472, 0.9641, 0.9761, 0.9843, 0.9895, 0.9924, 0.8886, 0.9299, 0.9517, 0.9672, 0.9782, 0.9856, 0.9903, 0.9927, 0.8983, 0.9361, 0.956, 0.9701, 0.9801, 0.9868, 0.991, 0.9931, 0.9074, 0.9416, 0.9598, 0.9727, 0.9818, 0.9879, 0.9916, 0.9934, 0.9155, 0.9465, 0.9631, 0.9749, 0.9833, 0.9889, 0.9922, 0.9936, 0.9226, 0.9504, 0.9657, 0.9768, 0.9845, 0.9896, 0.9926, 0.9938, 0.9284, 0.9532, 0.9677, 0.9781, 0.9854, 0.9902, 0.993, 0.994, 0.9327, 0.955, 0.9689, 0.9789, 0.9859, 0.9905, 0.9932, 0.9941, 0.9352, 0.9555, 0.9693, 0.9792, 0.9861, 0.9906, 0.9932, 0.9941, 0.9359, 0.955, 0.969, 0.979, 0.986, 0.9906, 0.9932, 0.9941, 0.935, 0.9534, 0.9679, 0.9782, 0.9855, 0.9902, 0.993, 0.994, 0.9327, 0.9508, 0.9661, 0.977, 0.9847, 0.9897, 0.9927, 0.9939, 0.929, 0.9474, 0.9637, 0.9754, 0.9836, 0.989, 0.9923, 0.9937, 0.9239, 0.943, 0.9607, 0.9733, 0.9822, 0.9881, 0.9917, 0.9934, 0.9176, 0.9379, 0.9571, 0.9708, 0.9805, 0.9871, 0.9911, 0.9931, 0.9933, 0.9101, 0.9321, 0.9531, 0.9681, 0.9787, 0.9859, 0.9904, 0.9928, 0.9017, 0.9257, 0.9487, 0.9651, 0.9767, 0.9846, 0.9897, 0.9925, 0.8925, 0.919, 0.9442, 0.9619, 0.9746, 0.9833, 0.9889, 0.9921, 0.8826, 0.9123, 0.9396, 0.9588, 0.9725, 0.982, 0.9882, 0.9918, 0.8727, 0.9058, 0.9351, 0.9558, 0.9706, 0.9808, 0.9875, 0.9915, 0.8632, 0.8999, 0.9311, 0.9531, 0.9688, 0.9796, 0.9868, 0.9912, 0.8544, 0.8949, 0.9277, 0.9508, 0.9672, 0.9787, 0.9863, 0.991, 0.847, 0.891, 0.9251, 0.949, 0.9661, 0.978, 0.9859, 0.9908, 0.8413, 0.8885, 0.9234, 0.9478, 0.9653, 0.9775, 0.9856, 0.9907, 0.8376, 0.965, 0.9855, 0.9906, 0.8361, 0.1474, 0.01576, 0.1557, 0.02074, 0.1523, 0.01881, 0.1402, 0.01156, 0.1306, 0.006315, 0.1189, 0.0002124, 0.1051, 0.08947, 0.07233, 0.05365, 0.03153, 0.01372, 0.001706, 0.001249, 0.01376, 0.03241, 0.05472, 0.07425, 0.09235, 0.1089, 0.1235, 0.0008474, 0.1359, 0.006985, 0.1456, 0.01226, 0.1527, 0.01645, 0.1571, 0.01942, 0.159, 0.0211, 0.1583, 0.02152]): _vg.add([_i], _w, 'REPLACE')
_vg = ob_icosphere.vertex_groups.new(name='Bone.001')
for _i, _w in zip([0, 1, 2, 3, 10, 11, 12, 13, 14, 24, 25, 26, 28, 36, 37, 38, 39, 43, 51, 52, 53, 58, 66, 67, 68, 73, 81, 82, 83, 88, 96, 97, 98, 103, 111, 112, 113, 118, 126, 127, 133, 141, 142, 148, 156, 157, 163, 171, 178, 186, 193, 201, 208, 223, 238, 253, 261, 268, 276, 283, 291, 298, 306, 307, 313, 322, 323, 330, 338, 339, 345, 353, 354, 355, 360, 368, 369, 370, 375, 383, 384, 385, 390, 398, 399, 400, 405, 413, 414, 415, 420, 428, 429, 430, 431, 435, 443, 444, 445, 446, 450, 458, 459, 460, 461, 465, 473, 476, 482, 483, 484, 485, 486, 487, 488, 489, 490, 491, 492, 493, 494, 495, 496, 497, 498, 499, 500, 501, 502, 503, 504, 505, 507, 508, 510, 511, 513, 514, 516, 517, 519, 520, 522, 523, 525, 526, 528, 529, 531, 532, 534, 535, 537, 538, 540, 541, 543, 544, 546, 547, 549, 550, 552, 553, 554, 555, 556, 557, 558, 559, 560, 561, 562, 563, 564, 565, 566, 567, 568, 569, 570, 571, 572, 573, 574, 575, 576, 577], [0.08721, 0.05976, 0.03109, 0.003699, 0.004822, 0.03278, 0.06099, 0.089, 0.13, 0.08944, 0.06131, 0.03323, 0.1274, 0.08416, 0.05768, 0.02824, 0.001817, 0.1229, 0.08001, 0.05484, 0.02438, 0.1168, 0.07497, 0.05139, 0.01967, 0.1094, 0.06923, 0.04492, 0.01433, 0.101, 0.06301, 0.03642, 0.008576, 0.09187, 0.05653, 0.0276, 0.00263, 0.08235, 0.04994, 0.01875, 0.07265, 0.03711, 0.01021, 0.063, 0.0251, 0.002346, 0.05363, 0.01492, 0.04181, 0.007021, 0.03018, 0.001461, 0.02218, 0.01752, 0.016, 0.01729, 0.0005684, 0.02115, 0.00536, 0.02787, 0.01236, 0.03786, 0.02171, 0.0002791, 0.0508, 0.03329, 0.007899, 0.05969, 0.04645, 0.01645, 0.07012, 0.05487, 0.02535, 0.001178, 0.07999, 0.06137, 0.03422, 0.007145, 0.08947, 0.0676, 0.04277, 0.01295, 0.09853, 0.07341, 0.05037, 0.01838, 0.107, 0.0786, 0.05393, 0.02323, 0.1146, 0.08297, 0.05692, 0.0273, 0.001251, 0.121, 0.08633, 0.05922, 0.03041, 0.003299, 0.126, 0.08853, 0.0607, 0.03242, 0.004614, 0.1292, 0.005131, 0.1306, 0.01422, 0.6792, 0.161, 0.01493, 0.6777, 0.161, 0.679, 0.01484, 0.1613, 0.01304, 0.6792, 0.16, 0.01122, 0.6775, 0.1581, 0.008679, 0.6723, 0.1549, 0.005245, 0.6603, 0.1499, 0.0007197, 0.6374, 0.1431, 0.5966, 0.1346, 0.5276, 0.1259, 0.4912, 0.1208, 0.4724, 0.1178, 0.4628, 0.1161, 0.4579, 0.1151, 0.4552, 0.1147, 0.4547, 0.1149, 0.456, 0.1153, 0.4583, 0.1162, 0.4628, 0.1175, 0.4718, 0.1195, 0.4898, 0.1226, 0.5247, 0.127, 0.591, 0.133, 0.6297, 0.1403, 0.003406, 0.6511, 0.1467, 0.006672, 0.6619, 0.1514, 0.009127, 0.6668, 0.1545, 0.01092, 0.6686, 0.1564, 0.01215, 0.6692, 0.1577, 0.01292, 0.6698, 0.1586, 0.01369, 0.6713, 0.1594, 0.6744, 0.01445, 0.1603]): _vg.add([_i], _w, 'REPLACE')
_vg = ob_icosphere.vertex_groups.new(name='Bone.002')
for _i, _w in zip([14, 28, 43, 58, 73, 133, 134, 148, 149, 163, 164, 178, 179, 193, 194, 208, 209, 223, 224, 238, 239, 253, 254, 268, 269, 283, 284, 298, 299, 313, 314, 330, 331, 346, 361, 435, 450, 465, 476, 482, 483, 484, 485, 486, 487, 488, 489, 490, 491, 492, 493, 494, 495, 496, 497, 498, 499, 500, 501, 502, 503, 504, 505, 506, 507, 508, 509, 510, 511, 512, 513, 514, 515, 516, 517, 518, 519, 520, 521, 522, 523, 524, 525, 526, 527, 528, 529, 530, 531, 532, 533, 534, 535, 536, 537, 538, 539, 540, 541, 542, 543, 544, 545, 546, 547, 548, 549, 550, 551, 552, 553, 554, 555, 556, 557, 558, 559, 560, 561, 562, 563, 564, 565, 566, 567, 568, 569, 570, 571, 572, 573, 574, 575, 576, 577], [0.002215, 0.00184, 0.001307, 0.0006889, 8.714e-05, 0.001169, 0.004351, 0.003439, 0.0107, 0.006933, 0.01562, 0.009075, 0.01867, 0.009789, 0.02023, 0.009711, 0.02083, 0.009511, 0.02088, 0.009688, 0.02057, 0.0102, 0.0202, 0.01074, 0.01983, 0.01105, 0.01909, 0.0106, 0.01746, 0.008677, 0.01445, 0.004732, 0.00997, 0.005504, 0.00171, 0.0006498, 0.001594, 0.002166, 0.002352, 0.1407, 0.1372, 0.6216, 0.1336, 0.1299, 0.6171, 0.1322, 0.1363, 0.6185, 0.1478, 0.1449, 0.6266, 0.159, 0.1569, 0.6339, 0.1762, 0.1752, 0.6441, 0.2024, 0.2027, 0.6577, 0.2423, 0.2437, 0.675, 0.3027, 0.305, 0.6952, 0.3942, 0.3973, 0.7153, 0.4459, 0.4495, 0.7293, 0.4752, 0.4791, 0.7385, 0.4919, 0.4959, 0.7443, 0.5011, 0.5052, 0.7477, 0.5058, 0.5099, 0.7493, 0.5073, 0.5114, 0.7494, 0.5058, 0.5098, 0.7483, 0.5011, 0.5052, 0.7461, 0.4918, 0.496, 0.7423, 0.4751, 0.4794, 0.7362, 0.4457, 0.45, 0.7269, 0.3936, 0.3985, 0.7135, 0.3006, 0.3079, 0.6954, 0.2396, 0.2477, 0.6762, 0.1995, 0.2073, 0.6595, 0.1732, 0.1801, 0.6465, 0.1562, 0.1617, 0.6368, 0.1453, 0.1494, 0.6297, 0.1382, 0.1412, 0.6246, 0.1337, 0.1359, 0.6211, 0.1318, 0.1325, 0.6188, 0.1303, 0.132, 0.6173]): _vg.add([_i], _w, 'REPLACE')
_vg = ob_icosphere.vertex_groups.new(name='Bone.003')
for _i, _w in zip([15, 16, 17, 18, 22, 23, 29, 30, 31, 32, 44, 45, 46, 47, 59, 60, 61, 62, 74, 75, 76, 77, 89, 90, 91, 92, 104, 105, 106, 119, 120, 121, 134, 135, 136, 149, 150, 151, 164, 165, 179, 180, 194, 195, 209, 210, 224, 225, 239, 240, 254, 255, 269, 270, 284, 285, 299, 300, 314, 315, 316, 331, 332, 333, 346, 347, 348, 361, 362, 363, 376, 377, 378, 391, 392, 393, 394, 406, 407, 408, 409, 421, 422, 423, 424, 436, 437, 438, 439, 451, 452, 453, 454, 466, 467, 468, 469, 477, 478, 482, 483, 484, 485, 486, 487, 488, 489, 490, 491, 492, 493, 494, 495, 496, 497, 498, 499, 500, 501, 502, 503, 504, 505, 506, 508, 509, 511, 512, 514, 515, 517, 518, 520, 521, 523, 524, 526, 527, 529, 530, 532, 533, 535, 536, 538, 539, 541, 542, 544, 545, 547, 548, 550, 551, 552, 553, 554, 555, 556, 557, 558, 559, 560, 561, 562, 563, 564, 565, 566, 567, 568, 569, 570, 571, 572, 573, 574, 575, 576, 577], [0.1077, 0.07197, 0.04475, 0.01014, 0.04554, 0.1088, 0.1054, 0.07055, 0.04301, 0.009124, 0.1021, 0.06844, 0.04039, 0.007571, 0.09776, 0.06569, 0.03696, 0.005525, 0.09258, 0.06237, 0.03281, 0.003033, 0.08669, 0.05858, 0.02803, 0.0001481, 0.0802, 0.05439, 0.02273, 0.07321, 0.04975, 0.01703, 0.06579, 0.0403, 0.01112, 0.05796, 0.03082, 0.005287, 0.05128, 0.02237, 0.04213, 0.01547, 0.03448, 0.01023, 0.02927, 0.0066, 0.02621, 0.004465, 0.02508, 0.003765, 0.0261, 0.004566, 0.02954, 0.006971, 0.03549, 0.01105, 0.04416, 0.01685, 0.05285, 0.02431, 0.001166, 0.05992, 0.03314, 0.006712, 0.06745, 0.04263, 0.01266, 0.07497, 0.0511, 0.01866, 0.08216, 0.0557, 0.02444, 0.08884, 0.05998, 0.0298, 0.001216, 0.09482, 0.06379, 0.03456, 0.004072, 0.09995, 0.06704, 0.0386, 0.006478, 0.1041, 0.06963, 0.0418, 0.008374, 0.107, 0.07147, 0.04407, 0.009709, 0.1086, 0.07248, 0.04532, 0.01045, 0.07264, 0.0106, 0.6949, 0.01183, 0.1574, 0.6961, 0.0124, 0.158, 0.01211, 0.6952, 0.1578, 0.6941, 0.01116, 0.1566, 0.6913, 0.01003, 0.1553, 0.6844, 0.008277, 0.1532, 0.6706, 0.005619, 0.1498, 0.6452, 0.001701, 0.1451, 0.6016, 0.139, 0.5298, 0.1328, 0.4912, 0.1279, 0.4705, 0.1247, 0.4596, 0.1227, 0.4539, 0.1216, 0.4509, 0.1211, 0.4495, 0.121, 0.45, 0.1213, 0.4535, 0.1219, 0.4596, 0.123, 0.471, 0.1249, 0.4922, 0.1281, 0.5318, 0.1332, 0.6057, 0.1402, 0.6506, 0.003136, 0.1466, 0.6767, 0.007124, 0.1514, 0.691, 0.009829, 0.1544, 0.698, 0.0116, 0.1563, 0.7008, 0.01271, 0.1573, 0.7016, 0.01334, 0.1578, 0.7019, 0.01358, 0.1581, 0.7005, 0.01347, 0.1581, 0.01297, 0.6981, 0.1581]): _vg.add([_i], _w, 'REPLACE')
_vg = ob_icosphere.vertex_groups.new(name='Bone.004')
for _i, _w in zip([15, 16, 17, 18, 19, 20, 21, 22, 23, 29, 30, 31, 32, 33, 34, 35, 44, 45, 46, 47, 48, 49, 50, 59, 60, 61, 62, 63, 64, 65, 74, 75, 76, 77, 78, 79, 80, 89, 90, 91, 92, 93, 94, 95, 104, 105, 106, 107, 108, 109, 110, 119, 120, 121, 122, 123, 124, 125, 134, 135, 136, 137, 138, 139, 140, 149, 150, 151, 152, 153, 154, 155, 164, 165, 166, 167, 168, 169, 170, 179, 180, 181, 182, 183, 184, 185, 194, 195, 196, 197, 198, 199, 200, 209, 210, 211, 212, 213, 214, 215, 224, 225, 226, 227, 228, 229, 230, 239, 240, 241, 242, 243, 244, 245, 254, 255, 256, 257, 258, 259, 260, 269, 270, 271, 272, 273, 274, 275, 284, 285, 286, 287, 288, 289, 290, 299, 300, 301, 302, 303, 304, 305, 314, 315, 316, 317, 318, 319, 320, 321, 331, 332, 333, 334, 335, 336, 337, 346, 347, 348, 349, 350, 351, 352, 361, 362, 363, 364, 365, 366, 367, 376, 377, 378, 379, 380, 381, 382, 391, 392, 393, 394, 395, 396, 397, 406, 407, 408, 409, 410, 411, 412, 421, 422, 423, 424, 425, 426, 427, 436, 437, 438, 439, 440, 441, 442, 451, 452, 453, 454, 455, 456, 457, 466, 467, 468, 469, 470, 471, 472, 477, 478, 479, 480, 481, 482, 484, 485, 487, 489, 490, 491, 493, 494, 497, 500, 503, 506, 509, 512, 515, 518, 521, 524, 527, 530, 533, 536, 539, 542, 545, 548, 551, 554, 557, 560, 563, 565, 566, 568, 569, 571, 572, 574, 576, 577], [0.8498, 0.8828, 0.8961, 0.8884, 0.8482, 0.7259, 0.2586, 0.8956, 0.8485, 0.8523, 0.8845, 0.8973, 0.8895, 0.8499, 0.7297, 0.2719, 0.856, 0.8868, 0.8989, 0.8911, 0.8524, 0.7359, 0.293, 0.8606, 0.8897, 0.9009, 0.893, 0.8557, 0.7441, 0.3206, 0.8658, 0.8929, 0.903, 0.8949, 0.8593, 0.7541, 0.3548, 0.8713, 0.896, 0.9048, 0.8964, 0.8626, 0.7657, 0.3962, 0.8768, 0.8989, 0.9058, 0.8966, 0.8645, 0.7782, 0.4473, 0.882, 0.901, 0.9056, 0.8947, 0.8631, 0.7908, 0.5115, 0.8866, 0.9022, 0.9036, 0.8891, 0.855, 0.8017, 0.5944, 0.8905, 0.9024, 0.8996, 0.8787, 0.8336, 0.8075, 0.6523, 0.8938, 0.9019, 0.8943, 0.8639, 0.7858, 0.8081, 0.6924, 0.8966, 0.9013, 0.8896, 0.8529, 0.7639, 0.8079, 0.7197, 0.8988, 0.9009, 0.8864, 0.8461, 0.7537, 0.808, 0.738, 0.9005, 0.9008, 0.8844, 0.8422, 0.749, 0.8083, 0.7496, 0.9017, 0.9008, 0.8834, 0.8402, 0.7469, 0.8086, 0.7561, 0.9024, 0.9009, 0.8831, 0.8396, 0.7464, 0.8088, 0.7581, 0.9023, 0.901, 0.8834, 0.8402, 0.7469, 0.8086, 0.7561, 0.9011, 0.901, 0.8844, 0.8421, 0.749, 0.8083, 0.7497, 0.899, 0.9009, 0.8863, 0.846, 0.7537, 0.808, 0.7381, 0.8962, 0.9009, 0.8893, 0.8527, 0.7638, 0.8079, 0.7199, 0.8927, 0.9012, 0.8937, 0.8636, 0.7856, 0.8081, 0.6927, 0.1903, 0.8887, 0.9012, 0.8988, 0.8783, 0.8334, 0.8076, 0.6528, 0.8841, 0.9006, 0.9026, 0.8886, 0.8548, 0.8018, 0.5951, 0.879, 0.8991, 0.9044, 0.894, 0.8629, 0.791, 0.5124, 0.8735, 0.8968, 0.9045, 0.896, 0.8642, 0.7784, 0.4484, 0.8679, 0.8939, 0.9035, 0.8957, 0.8623, 0.7659, 0.3975, 0.8625, 0.8908, 0.9017, 0.8943, 0.8591, 0.7544, 0.3561, 0.8576, 0.8878, 0.8998, 0.8924, 0.8555, 0.7443, 0.3219, 0.8534, 0.8852, 0.898, 0.8906, 0.8523, 0.736, 0.2941, 0.8504, 0.8833, 0.8966, 0.8891, 0.8497, 0.7298, 0.2728, 0.8487, 0.8822, 0.8958, 0.8882, 0.8481, 0.726, 0.2591, 0.8821, 0.888, 0.8476, 0.7246, 0.2541, 0.1237, 0.003488, 0.1288, 0.005973, 0.1272, 0.005117, 0.1185, 0.001154, 0.1117, 0.1033, 0.09338, 0.08201, 0.06906, 0.05413, 0.03832, 0.02472, 0.01553, 0.009716, 0.006745, 0.006454, 0.007915, 0.01028, 0.01557, 0.02419, 0.03713, 0.05315, 0.06766, 0.08016, 0.0911, 0.1006, 0.1088, 0.1155, 4.755e-05, 0.1206, 0.002393, 0.1241, 0.004163, 0.1268, 0.005379, 0.1285, 0.006025]): _vg.add([_i], _w, 'REPLACE')
_vg = ob_icosphere.vertex_groups.new(name='Bone.005')
for _i, _w in zip([16, 17, 18, 19, 20, 21, 22, 30, 31, 32, 33, 34, 35, 45, 46, 47, 48, 49, 50, 60, 61, 62, 63, 64, 65, 75, 76, 77, 78, 79, 80, 90, 91, 92, 93, 94, 95, 105, 106, 107, 108, 109, 110, 120, 121, 122, 123, 124, 125, 135, 136, 137, 138, 139, 140, 150, 151, 152, 153, 154, 155, 165, 166, 167, 168, 169, 170, 180, 181, 182, 183, 184, 185, 195, 196, 197, 198, 199, 200, 210, 211, 212, 213, 214, 215, 225, 226, 227, 228, 229, 230, 240, 241, 242, 243, 244, 245, 255, 256, 257, 258, 259, 260, 270, 271, 272, 273, 274, 275, 285, 286, 287, 288, 289, 290, 300, 301, 302, 303, 304, 305, 315, 316, 317, 318, 319, 320, 321, 332, 333, 334, 335, 336, 337, 347, 348, 349, 350, 351, 352, 362, 363, 364, 365, 366, 367, 377, 378, 379, 380, 381, 382, 392, 393, 394, 395, 396, 397, 407, 408, 409, 410, 411, 412, 422, 423, 424, 425, 426, 427, 437, 438, 439, 440, 441, 442, 452, 453, 454, 455, 456, 457, 467, 468, 469, 470, 471, 472, 477, 478, 479, 480, 481], [0.003065, 0.03801, 0.07344, 0.1294, 0.2629, 0.738, 0.03821, 0.002824, 0.03752, 0.07286, 0.128, 0.2592, 0.7245, 0.002564, 0.03686, 0.07201, 0.1258, 0.2532, 0.7034, 0.002433, 0.03628, 0.07106, 0.123, 0.2451, 0.6755, 0.002648, 0.03614, 0.07028, 0.12, 0.2353, 0.6413, 0.003499, 0.03698, 0.07012, 0.1175, 0.224, 0.5997, 0.005338, 0.03952, 0.07127, 0.1164, 0.2118, 0.5487, 0.008531, 0.04467, 0.07469, 0.1186, 0.1996, 0.4845, 0.01333, 0.05164, 0.08172, 0.1276, 0.1891, 0.4015, 0.01964, 0.05782, 0.09358, 0.1502, 0.1838, 0.3437, 0.0267, 0.06514, 0.1098, 0.1996, 0.1837, 0.3038, 0.03316, 0.0715, 0.122, 0.2224, 0.1843, 0.2765, 0.03823, 0.07616, 0.1298, 0.2332, 0.1845, 0.2583, 0.0417, 0.07919, 0.1344, 0.2384, 0.1844, 0.2467, 0.04366, 0.08084, 0.1367, 0.2407, 0.1842, 0.2403, 0.04424, 0.08135, 0.1374, 0.2413, 0.1841, 0.2383, 0.04353, 0.08081, 0.1367, 0.2406, 0.1842, 0.2403, 0.04153, 0.07915, 0.1344, 0.2383, 0.1844, 0.2466, 0.0381, 0.07613, 0.1298, 0.2332, 0.1844, 0.2581, 0.03313, 0.07149, 0.122, 0.2224, 0.1842, 0.2763, 0.0268, 0.06516, 0.1098, 0.1996, 0.1836, 0.3034, 0.8083, 0.01986, 0.05787, 0.09358, 0.1501, 0.1836, 0.3432, 0.01365, 0.05171, 0.08172, 0.1276, 0.1889, 0.4008, 0.008927, 0.04485, 0.0747, 0.1185, 0.1993, 0.4835, 0.005774, 0.03973, 0.07127, 0.1162, 0.2115, 0.5475, 0.003943, 0.03719, 0.07013, 0.1174, 0.2236, 0.5984, 0.003073, 0.03634, 0.07028, 0.1199, 0.2349, 0.6399, 0.002814, 0.03646, 0.07105, 0.1229, 0.2447, 0.6742, 0.00288, 0.03701, 0.07201, 0.1257, 0.2529, 0.7022, 0.003054, 0.03762, 0.07286, 0.1279, 0.259, 0.7236, 0.003189, 0.03807, 0.07343, 0.1294, 0.2628, 0.7375, 0.003199, 0.07364, 0.1299, 0.2641, 0.7424]): _vg.add([_i], _w, 'REPLACE')
_m = ob_icosphere.modifiers.new('Armature', 'ARMATURE')
_m.object = ob_armature
_m = ob_icosphere.modifiers.new('Subdivision', 'SUBSURF')
_m.levels = 2
ob_armature.location = (9.36e-08, -0.1011, 2.662)

# ---- collection membership
col_collection.objects.link(ob_icosphere)
col_collection.objects.link(ob_armature)

# ---- scene / render settings (as saved in the file)
scene.frame_start = 1; scene.frame_end = 250; scene.frame_set(20)
scene.render.engine = 'BLENDER_EEVEE_NEXT'
bpy.context.view_layer.update()

# ---- added for rendering (the .blend has no active camera and no usable light): camera, sun
cam_auto = bpy.data.cameras.new('AutoCamera')
cam_auto.lens = 50.0
cam_auto.sensor_width = 36.0
cam_auto.clip_end = 1000.0
ob_auto_camera = bpy.data.objects.new('AutoCamera', cam_auto)
scene.collection.objects.link(ob_auto_camera)
ob_auto_camera.location = (6.77808, -6.86992, 6.24626)
ob_auto_camera.rotation_euler = (1.09748, -7.21219e-08, 0.694738)
scene.camera = ob_auto_camera
light_auto_sun = bpy.data.lights.new('AutoSun', 'SUN')
light_auto_sun.energy = 3.0
light_auto_sun.angle = 0.0523599
ob_auto_sun = bpy.data.objects.new('AutoSun', light_auto_sun)
scene.collection.objects.link(ob_auto_sun)
ob_auto_sun.rotation_euler = (0.872665, 0.174533, 0.523599)
bpy.context.view_layer.update()
